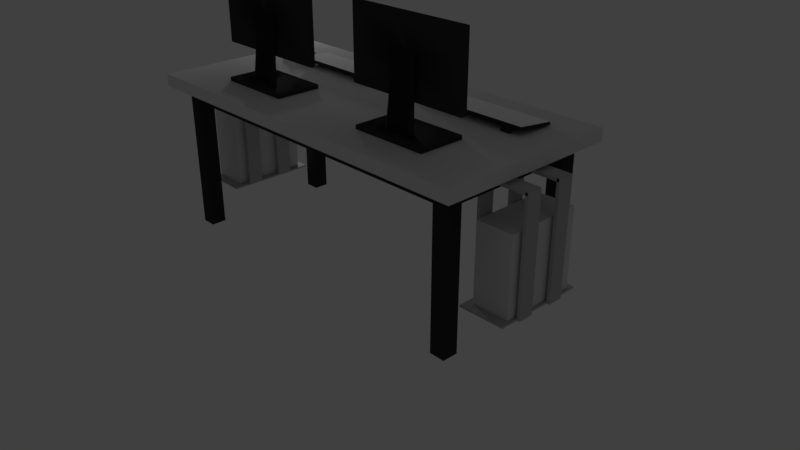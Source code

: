 # Source: tavolocompleto.blend  (saved by Blender 2.78.0; exported with 4.5.12 LTS)
import bpy
from mathutils import Matrix  # noqa: F401  (used for matrix-valued properties, if any)

bpy.ops.wm.read_factory_settings(use_empty=True)
scene = bpy.context.scene
scene.name = 'Scene'

# ---- collections
col_collection_1 = bpy.data.collections.new('Collection 1'); scene.collection.children.link(col_collection_1)

# ---- materials (node trees are filled in below, after node groups)
mat_material_001 = bpy.data.materials.new('Material.001')
mat_material_001.alpha_threshold = 0.0
mat_material_001.use_transparent_shadow = False
mat_material_001.diffuse_color = (0.04203, 0.04203, 0.04203, 1.0)
mat_material_001.roughness = 0.5
mat_material_001.specular_intensity = 0.0
mat_material_004 = bpy.data.materials.new('Material.004')
mat_material_004.alpha_threshold = 0.0
mat_material_004.use_transparent_shadow = False
mat_material_004.diffuse_color = (0.1376, 0.0, 0.001164, 1.0)
mat_material_004.roughness = 0.5
mat_material_004.specular_intensity = 0.0
mat_material_010 = bpy.data.materials.new('Material.010')
mat_material_010.alpha_threshold = 0.0
mat_material_010.use_transparent_shadow = False
mat_material_010.diffuse_color = (0.5173, 0.5173, 0.5173, 1.0)
mat_material_010.roughness = 0.5
mat_material_010.specular_intensity = 0.0
mat_material_008 = bpy.data.materials.new('Material.008')
mat_material_008.alpha_threshold = 0.0
mat_material_008.use_transparent_shadow = False
mat_material_008.diffuse_color = (0.03522, 0.03522, 0.03522, 1.0)
mat_material_008.roughness = 0.5
mat_material_009 = bpy.data.materials.new('Material.009')
mat_material_009.alpha_threshold = 0.0
mat_material_009.use_transparent_shadow = False
mat_material_009.roughness = 0.5
mat_material_009.specular_intensity = 0.0
mat_material = bpy.data.materials.new('Material')
mat_material.alpha_threshold = 0.0
mat_material.use_transparent_shadow = False
mat_material.roughness = 0.5
mat_material.specular_intensity = 0.0
mat_material_000 = bpy.data.materials.new('Material.000')
mat_material_000.alpha_threshold = 0.0
mat_material_000.use_transparent_shadow = False
mat_material_000.diffuse_color = (0.04203, 0.04203, 0.04203, 1.0)
mat_material_000.roughness = 0.5
mat_material_000.specular_intensity = 0.0
mat_material_003 = bpy.data.materials.new('Material.003')
mat_material_003.alpha_threshold = 0.0
mat_material_003.use_transparent_shadow = False
mat_material_003.diffuse_color = (1.0, 1.0, 1.0, 1.0)
mat_material_003.roughness = 0.5
mat_material_003.specular_intensity = 0.0
mat_material_005 = bpy.data.materials.new('Material.005')
mat_material_005.alpha_threshold = 0.0
mat_material_005.use_transparent_shadow = False
mat_material_005.diffuse_color = (0.04203, 0.04203, 0.04203, 1.0)
mat_material_005.roughness = 0.5
mat_material_005.specular_intensity = 0.0
mat_material_011 = bpy.data.materials.new('Material.011')
mat_material_011.alpha_threshold = 0.0
mat_material_011.use_transparent_shadow = False
mat_material_011.diffuse_color = (0.1376, 0.0, 0.001164, 1.0)
mat_material_011.roughness = 0.5
mat_material_011.specular_intensity = 0.0
mat_material_006 = bpy.data.materials.new('Material.006')
mat_material_006.alpha_threshold = 0.0
mat_material_006.use_transparent_shadow = False
mat_material_006.diffuse_color = (0.04203, 0.04203, 0.04203, 1.0)
mat_material_006.roughness = 0.5
mat_material_006.specular_intensity = 0.0
mat_material_007 = bpy.data.materials.new('Material.007')
mat_material_007.alpha_threshold = 0.0
mat_material_007.use_transparent_shadow = False
mat_material_007.diffuse_color = (1.0, 1.0, 1.0, 1.0)
mat_material_007.roughness = 0.5
mat_material_007.specular_intensity = 0.0
mat_material_012 = bpy.data.materials.new('Material.012')
mat_material_012.alpha_threshold = 0.0
mat_material_012.use_transparent_shadow = False
mat_material_012.roughness = 0.5
mat_material_012.specular_intensity = 0.0
mat_material_013 = bpy.data.materials.new('Material.013')
mat_material_013.alpha_threshold = 0.0
mat_material_013.use_transparent_shadow = False
mat_material_013.diffuse_color = (0.04203, 0.04203, 0.04203, 1.0)
mat_material_013.roughness = 0.5
mat_material_013.specular_intensity = 0.0
mat_material_014 = bpy.data.materials.new('Material.014')
mat_material_014.alpha_threshold = 0.0
mat_material_014.use_transparent_shadow = False
mat_material_014.diffuse_color = (1.0, 1.0, 1.0, 1.0)
mat_material_014.roughness = 0.5
mat_material_014.specular_intensity = 0.0

# ---- material node trees

# ---- world
world_world = bpy.data.worlds.new('World'); scene.world = world_world
world_world.color = (0.05088, 0.05088, 0.05088)
world_world.use_sun_shadow = False
world_world.sun_shadow_jitter_overblur = 0.0
world_world.cycles.sampling_method = 'MANUAL'

# ---- cameras
cam_camera = bpy.data.cameras.new('Camera')
cam_camera.clip_end = 100.0
cam_camera.lens = 35.0
cam_camera.sensor_width = 32.0
cam_camera.sensor_height = 18.0
cam_camera.ortho_scale = 7.314
cam_camera.dof.focus_distance = 0.0
cam_camera.dof.aperture_fstop = 128.0

# ---- lights
light_lamp = bpy.data.lights.new('Lamp', 'POINT')
light_lamp.transmission_factor = 0.0
light_lamp.cutoff_distance = 30.0
light_lamp.energy = 100.0
light_lamp.shadow_buffer_clip_start = 1.001
light_lamp.shadow_soft_size = 0.1
light_lamp.shadow_maximum_resolution = 0.006
light_lamp.use_absolute_resolution = True

# ---- meshes
me_cylinder = bpy.data.meshes.new('Cylinder')
me_cylinder.from_pydata([(0.0, 0.7676, -0.6), (0.0, 0.7682, 0.6), (0.1951, 0.7546, -0.6), (0.1951, 0.7552, 0.6), (0.3827, 0.7159, -0.6), (0.3827, 0.7165, 0.6), (0.5556, 0.6532, -0.6), (0.5556, 0.6538, 0.6), (0.7071, 0.5687, -0.6), (0.7071, 0.5693, 0.6), (0.8315, 0.4685, -0.6), (0.8315, 0.4664, 0.6), (0.9061, 0.4091, -0.6), (0.8315, 0.4664, 0.6), (0.9622, 0.3497, -0.6), (-0.8696, 0.3497, -0.6), (-0.8696, 0.3497, 0.6), (-0.9239, 0.5375, -0.6), (-0.9239, 0.5381, 0.6), (-0.8315, 0.5906, -0.6), (-0.8315, 0.5912, 0.6), (-0.7071, 0.6342, -0.6), (-0.7071, 0.6348, 0.6), (-0.5556, 0.6769, -0.6), (-0.5556, 0.6775, 0.6), (-0.3827, 0.7159, -0.6), (-0.3827, 0.7165, 0.6), (-0.1951, 0.7546, -0.6), (-0.1951, 0.7552, 0.6), (0.0, 0.8963, 0.04612), (0.1951, 0.8833, 0.04612), (0.3827, 0.8446, 0.04612), (0.5556, 0.7819, 0.04612), (0.7071, 0.6974, 0.04612), (0.8315, 0.5945, 0.04612), (0.9239, 0.4771, 0.04612), (0.9622, 0.3497, 0.04612), (-0.9435, 0.3497, 0.04612), (-0.9978, 0.6663, 0.04612), (-0.8315, 0.7193, 0.04612), (-0.7071, 0.763, 0.04612), (-0.5556, 0.8057, 0.04612), (-0.3827, 0.8446, 0.04612), (-0.1951, 0.8833, 0.04612), (0.1951, 0.8833, -0.0965), (0.3827, 0.8446, -0.0965), (0.5556, 0.7819, -0.0965), (0.7071, 0.6974, -0.0965), (0.8315, 0.5945, -0.0965), (0.9239, 0.4771, -0.0965), (0.9622, 0.3497, -0.0965), (-0.9435, 0.3497, -0.0965), (-0.9978, 0.6663, -0.0965), (-0.8315, 0.7193, -0.0965), (-0.7071, 0.763, -0.0965), (-0.5556, 0.8057, -0.0965), (-0.3827, 0.8446, -0.0965), (-0.1951, 0.8833, -0.0965), (0.0, 0.8963, -0.0965), (0.0, 0.8963, 0.4578), (0.1951, 0.8833, 0.4578), (0.3827, 0.8446, 0.4578), (0.5556, 0.7819, 0.4578), (0.7071, 0.6974, 0.4578), (0.8315, 0.5945, 0.4578), (0.9239, 0.4771, 0.4578), (0.9622, 0.3497, 0.4578), (-0.8996, 0.3497, 0.4578), (-0.9539, 0.6663, 0.4578), (-0.8315, 0.7193, 0.4578), (-0.7071, 0.763, 0.4578), (-0.5556, 0.8057, 0.4578), (-0.3827, 0.8446, 0.4578), (-0.1951, 0.8833, 0.4578), (0.1951, 0.8833, -0.4442), (0.3827, 0.8446, -0.4442), (0.5556, 0.7819, -0.4442), (0.7071, 0.6974, -0.4442), (0.8315, 0.5945, -0.4442), (0.9239, 0.4771, -0.4442), (0.9622, 0.3497, -0.4442), (-0.8996, 0.3497, -0.4442), (-0.9539, 0.6663, -0.4442), (-0.8315, 0.7193, -0.4442), (-0.7071, 0.763, -0.4442), (-0.5556, 0.8057, -0.4442), (-0.3827, 0.8446, -0.4442), (-0.1951, 0.8833, -0.4442), (0.0, 0.8963, -0.4442), (-0.3671, 0.7882, 0.04612), (-0.1795, 0.8268, 0.04612), (-0.54, 0.8971, 0.04612), (-0.6915, 0.8544, 0.04612), (-0.8159, 0.6628, 0.04612), (-0.9822, 0.6098, 0.04612), (-0.9822, 0.6098, -0.0965), (-0.8159, 0.6628, -0.0965), (-0.6915, 0.8544, -0.0965), (-0.54, 0.8971, -0.0965), (-0.3671, 0.7882, -0.0965), (-0.1795, 0.8268, -0.0965), (-0.4879, 0.6922, -0.6), (-0.4879, 0.6928, 0.6), (-0.4879, 0.8209, 0.04612), (-0.4879, 0.8209, -0.0965), (-0.4879, 0.8209, 0.4578), (-0.4879, 0.8209, -0.4442), (-0.4723, 0.8532, 0.04612), (-0.4723, 0.8532, -0.0965), (-0.7677, 0.613, -0.6), (-0.7677, 0.6136, 0.6), (-0.7677, 0.7417, 0.04612), (-0.7677, 0.7417, -0.0965), (-0.7677, 0.7417, 0.4578), (-0.7677, 0.7417, -0.4442), (-0.7521, 0.7739, 0.04612), (-0.7521, 0.7739, -0.0965), (0.9604, 0.3497, 0.6), (0.9061, 0.408, 0.6)], [], [(59, 1, 3, 60), (60, 3, 5, 61), (61, 5, 7, 62), (62, 7, 9, 63), (63, 9, 11, 64), (0, 2, 4, 6, 8, 10, 12, 14, 15, 17, 19, 109, 21, 23, 101, 25, 27), (67, 16, 18, 68), (68, 18, 20, 69), (113, 110, 22, 70), (70, 22, 24, 71), (105, 102, 26, 72), (72, 26, 28, 73), (73, 28, 1, 59), (57, 43, 29, 58), (57, 56, 99, 100), (43, 57, 100, 90), (40, 41, 91, 92), (53, 52, 95, 96), (104, 55, 98, 108), (51, 37, 38, 52), (65, 66, 36, 35), (48, 34, 35, 49), (47, 33, 34, 48), (46, 32, 33, 47), (45, 31, 32, 46), (44, 30, 31, 45), (58, 29, 30, 44), (88, 58, 44, 74), (74, 44, 45, 75), (75, 45, 46, 76), (76, 46, 47, 77), (77, 47, 48, 78), (78, 48, 49, 79), (3, 1, 28, 26, 102, 24, 22, 110, 20, 18, 16, 117, 118, 13, 11, 9, 7, 5), (81, 51, 52, 82), (82, 52, 53, 83), (114, 112, 54, 84), (84, 54, 55, 85), (106, 104, 56, 86), (86, 56, 57, 87), (87, 57, 58, 88), (43, 73, 59, 29), (42, 72, 73, 43), (103, 105, 72, 42), (40, 70, 71, 41), (111, 113, 70, 40), (38, 68, 69, 39), (37, 67, 68, 38), (36, 50, 49, 35), (34, 64, 65, 35), (33, 63, 64, 34), (32, 62, 63, 33), (31, 61, 62, 32), (30, 60, 61, 31), (29, 59, 60, 30), (27, 87, 88, 0), (25, 86, 87, 27), (101, 106, 86, 25), (21, 84, 85, 23), (109, 114, 84, 21), (17, 82, 83, 19), (15, 81, 82, 17), (80, 79, 49, 50), (78, 79, 12, 10), (8, 77, 78, 10), (6, 76, 77, 8), (4, 75, 76, 6), (2, 74, 75, 4), (0, 88, 74, 2), (79, 80, 14, 12), (99, 89, 90, 100), (108, 107, 89, 99), (97, 92, 91, 98), (116, 115, 92, 97), (95, 94, 93, 96), (111, 40, 92, 115), (39, 111, 93), (42, 43, 90, 89), (55, 54, 97, 98), (52, 38, 94, 95), (38, 39, 93, 94), (107, 103, 89), (41, 103, 107, 91), (98, 91, 107, 108), (23, 85, 106, 101), (41, 71, 105, 103), (85, 55, 104, 106), (56, 104, 99), (71, 24, 102, 105), (54, 112, 116, 97), (53, 96, 112), (96, 93, 115, 116), (19, 83, 114, 109), (39, 69, 113, 111), (83, 53, 112, 114), (69, 20, 110, 113), (103, 42, 89), (108, 99, 104), (116, 112, 96), (115, 93, 111), (117, 66, 65, 118), (65, 64, 13, 118)])
me_cylinder.polygons.foreach_set('material_index', [0, 0, 0, 0, 0, 0, 0, 0, 0, 0, 0, 0, 0, 0, 0, 0, 1, 0, 1, 0, 0, 0, 0, 0, 0, 0, 0, 0, 0, 0, 0, 0, 0, 0, 0, 0, 0, 0, 0, 0, 0, 0, 0, 0, 0, 0, 0, 0, 0, 0, 0, 0, 0, 0, 0, 0, 0, 0, 0, 0, 0, 0, 0, 0, 0, 0, 0, 0, 0, 0, 0, 1, 1, 1, 0, 1, 0, 0, 1, 0, 0, 1, 1, 1, 0, 0, 0, 0, 0, 1, 0, 1, 0, 0, 0, 0, 0, 1, 1, 1, 0, 0])
_uv = me_cylinder.uv_layers.new(name='UVMap')
_uv.uv.foreach_set('vector', [0.0, 0.0, 1.0, 0.0, 1.0, 1.0, 0.0, 1.0, 0.0, 0.0, 1.0, 0.0, 1.0, 1.0, 0.0, 1.0, 0.0, 0.0, 1.0, 0.0, 1.0, 1.0, 0.0, 1.0, 0.0, 0.0, 1.0, 0.0, 1.0, 1.0, 0.0, 1.0, 0.0, 0.0, 1.0, 0.0, 1.0, 1.0, 0.0, 1.0, 0.5, 1.0, 0.6806, 0.9662, 0.8368, 0.8695, 0.9476, 0.7229, 0.9979, 0.5461, 0.9809, 0.3632, 0.899, 0.1987, 0.7632, 0.07489, 0.5919, 0.008513, 0.4081, 0.008513, 0.2368, 0.07489, 0.101, 0.1987, 0.01909, 0.3632, 0.002133, 0.5461, 0.05242, 0.7229, 0.1632, 0.8695, 0.3194, 0.9662, 0.0, 0.0, 1.0, 0.0, 1.0, 1.0, 0.0, 1.0, 0.0, 0.0, 1.0, 0.0, 1.0, 1.0, 0.0, 1.0, 0.0, 0.0, 1.0, 0.0, 1.0, 1.0, 0.0, 1.0, 0.0, 0.0, 1.0, 0.0, 1.0, 1.0, 0.0, 1.0, 0.0, 0.0, 1.0, 0.0, 1.0, 1.0, 0.0, 1.0, 0.0, 0.0, 1.0, 0.0, 1.0, 1.0, 0.0, 1.0, 0.0, 0.0, 1.0, 0.0, 1.0, 1.0, 0.0, 1.0, 0.0, 0.0, 1.0, 0.0, 1.0, 1.0, 0.0, 1.0, 0.0, 0.0, 1.0, 0.0, 1.0, 1.0, 0.0, 1.0, 0.0, 0.0, 1.0, 0.0, 1.0, 1.0, 0.0, 1.0, 0.0, 0.0, 1.0, 0.0, 1.0, 1.0, 0.0, 1.0, 0.0, 0.0, 1.0, 0.0, 1.0, 1.0, 0.0, 1.0, 0.0, 0.0, 1.0, 0.0, 1.0, 1.0, 0.0, 1.0, 0.0, 0.0, 1.0, 0.0, 1.0, 1.0, 0.0, 1.0, 0.0, 0.0, 1.0, 0.0, 1.0, 1.0, 0.0, 1.0, 0.0, 0.0, 1.0, 0.0, 1.0, 1.0, 0.0, 1.0, 0.0, 0.0, 1.0, 0.0, 1.0, 1.0, 0.0, 1.0, 0.0, 0.0, 1.0, 0.0, 1.0, 1.0, 0.0, 1.0, 0.0, 0.0, 1.0, 0.0, 1.0, 1.0, 0.0, 1.0, 0.0, 0.0, 1.0, 0.0, 1.0, 1.0, 0.0, 1.0, 0.0, 0.0, 1.0, 0.0, 1.0, 1.0, 0.0, 1.0, 0.0, 0.0, 1.0, 0.0, 1.0, 1.0, 0.0, 1.0, 0.0, 0.0, 1.0, 0.0, 1.0, 1.0, 0.0, 1.0, 0.0, 0.0, 1.0, 0.0, 1.0, 1.0, 0.0, 1.0, 0.0, 0.0, 1.0, 0.0, 1.0, 1.0, 0.0, 1.0, 0.0, 0.0, 1.0, 0.0, 1.0, 1.0, 0.0, 1.0, 0.0, 0.0, 1.0, 0.0, 1.0, 1.0, 0.0, 1.0, 0.5, 1.0, 0.671, 0.9698, 0.8214, 0.883, 0.933, 0.75, 0.9924, 0.5868, 0.9924, 0.4132, 0.933, 0.25, 0.8214, 0.117, 0.671, 0.03015, 0.5, 0.0, 0.329, 0.03015, 0.1786, 0.117, 0.06699, 0.25, 0.007596, 0.4132, 0.007596, 0.5868, 0.06699, 0.75, 0.1786, 0.883, 0.329, 0.9698, 0.0, 0.0, 1.0, 0.0, 1.0, 1.0, 0.0, 1.0, 0.0, 0.0, 1.0, 0.0, 1.0, 1.0, 0.0, 1.0, 0.0, 0.0, 1.0, 0.0, 1.0, 1.0, 0.0, 1.0, 0.0, 0.0, 1.0, 0.0, 1.0, 1.0, 0.0, 1.0, 0.0, 0.0, 1.0, 0.0, 1.0, 1.0, 0.0, 1.0, 0.0, 0.0, 1.0, 0.0, 1.0, 1.0, 0.0, 1.0, 0.0, 0.0, 1.0, 0.0, 1.0, 1.0, 0.0, 1.0, 0.0, 0.0, 1.0, 0.0, 1.0, 1.0, 0.0, 1.0, 0.0, 0.0, 1.0, 0.0, 1.0, 1.0, 0.0, 1.0, 0.0, 0.0, 1.0, 0.0, 1.0, 1.0, 0.0, 1.0, 0.0, 0.0, 1.0, 0.0, 1.0, 1.0, 0.0, 1.0, 0.0, 0.0, 1.0, 0.0, 1.0, 1.0, 0.0, 1.0, 0.0, 0.0, 1.0, 0.0, 1.0, 1.0, 0.0, 1.0, 0.0, 0.0, 1.0, 0.0, 1.0, 1.0, 0.0, 1.0, 0.0, 0.0, 1.0, 0.0, 1.0, 1.0, 0.0, 1.0, 0.0, 0.0, 1.0, 0.0, 1.0, 1.0, 0.0, 1.0, 0.0, 0.0, 1.0, 0.0, 1.0, 1.0, 0.0, 1.0, 0.0, 0.0, 1.0, 0.0, 1.0, 1.0, 0.0, 1.0, 0.0, 0.0, 1.0, 0.0, 1.0, 1.0, 0.0, 1.0, 0.0, 0.0, 1.0, 0.0, 1.0, 1.0, 0.0, 1.0, 0.0, 0.0, 1.0, 0.0, 1.0, 1.0, 0.0, 1.0, 0.0, 0.0, 1.0, 0.0, 1.0, 1.0, 0.0, 1.0, 0.0, 0.0, 1.0, 0.0, 1.0, 1.0, 0.0, 1.0, 0.0, 0.0, 1.0, 0.0, 1.0, 1.0, 0.0, 1.0, 0.0, 0.0, 1.0, 0.0, 1.0, 1.0, 0.0, 1.0, 0.0, 0.0, 1.0, 0.0, 1.0, 1.0, 0.0, 1.0, 0.0, 0.0, 1.0, 0.0, 1.0, 1.0, 0.0, 1.0, 0.0, 0.0, 1.0, 0.0, 1.0, 1.0, 0.0, 1.0, 0.0, 0.0, 1.0, 0.0, 1.0, 1.0, 0.0, 1.0, 0.0, 0.0, 1.0, 0.0, 1.0, 1.0, 0.0, 1.0, 0.0, 0.0, 1.0, 0.0, 1.0, 1.0, 0.0, 1.0, 0.0, 0.0, 1.0, 0.0, 1.0, 1.0, 0.0, 1.0, 0.0, 0.0, 1.0, 0.0, 1.0, 1.0, 0.0, 1.0, 0.0, 0.0, 1.0, 0.0, 1.0, 1.0, 0.0, 1.0, 0.0, 0.0, 1.0, 0.0, 1.0, 1.0, 0.0, 1.0, 0.0, 0.0, 1.0, 0.0, 1.0, 1.0, 0.0, 1.0, 0.0, 0.0, 1.0, 0.0, 1.0, 1.0, 0.0, 1.0, 0.0, 0.0, 1.0, 0.0, 1.0, 1.0, 0.0, 1.0, 0.0, 0.0, 1.0, 0.0, 1.0, 1.0, 0.0, 1.0, 0.0, 0.0, 1.0, 0.0, 1.0, 1.0, 0.0, 1.0, 0.0, 0.0, 1.0, 0.0, 1.0, 1.0, 0.0, 1.0, 0.0, 0.0, 1.0, 0.0, 1.0, 1.0, 0.0, 1.0, 0.0, 0.0, 1.0, 0.0, 1.0, 1.0, 0.0, 0.0, 1.0, 0.0, 1.0, 1.0, 0.0, 1.0, 0.0, 0.0, 1.0, 0.0, 1.0, 1.0, 0.0, 1.0, 0.0, 0.0, 1.0, 0.0, 1.0, 1.0, 0.0, 1.0, 0.0, 0.0, 1.0, 0.0, 1.0, 1.0, 0.0, 1.0, 0.0, 0.0, 1.0, 0.0, 1.0, 1.0, 0.0, 0.0, 1.0, 0.0, 1.0, 1.0, 0.0, 1.0, 0.0, 0.0, 1.0, 0.0, 1.0, 1.0, 0.0, 1.0, 0.0, 0.0, 1.0, 0.0, 1.0, 1.0, 0.0, 1.0, 0.0, 0.0, 1.0, 0.0, 1.0, 1.0, 0.0, 1.0, 0.0, 0.0, 1.0, 0.0, 1.0, 1.0, 0.0, 1.0, 0.0, 0.0, 1.0, 0.0, 1.0, 1.0, 0.0, 0.0, 1.0, 0.0, 1.0, 1.0, 0.0, 1.0, 0.0, 0.0, 1.0, 0.0, 1.0, 1.0, 0.0, 1.0, 0.0, 0.0, 1.0, 0.0, 1.0, 1.0, 0.0, 0.0, 1.0, 0.0, 1.0, 1.0, 0.0, 1.0, 0.0, 0.0, 1.0, 0.0, 1.0, 1.0, 0.0, 1.0, 0.0, 0.0, 1.0, 0.0, 1.0, 1.0, 0.0, 1.0, 0.0, 0.0, 1.0, 0.0, 1.0, 1.0, 0.0, 1.0, 0.0, 0.0, 1.0, 0.0, 1.0, 1.0, 0.0, 1.0, 0.0, 0.0, 1.0, 0.0, 1.0, 1.0, 0.0, 0.0, 1.0, 0.0, 1.0, 1.0, 0.0, 0.0, 1.0, 0.0, 1.0, 1.0, 0.0, 0.0, 1.0, 0.0, 1.0, 1.0, 0.0, 0.0, 1.0, 0.0, 1.0, 1.0, 0.0, 1.0, 0.0, 0.0, 1.0, 0.0, 1.0, 1.0, 0.0, 1.0])
me_cylinder.materials.append(mat_material_001)
me_cylinder.materials.append(mat_material_004)
me_cylinder.use_remesh_preserve_volume = False
me_cylinder.use_remesh_preserve_attributes = False
me_cylinder.use_mirror_vertex_groups = False
me_cylinder.update()
me_cube_018 = bpy.data.meshes.new('Cube.018')
me_cube_018.from_pydata([(-6.0, -0.625, -0.05556), (-6.0, -0.625, 0.05556), (-6.0, 0.625, -0.05556), (-6.0, 0.625, 0.05556), (6.0, -0.625, -0.05556), (6.0, -0.625, 0.05556), (6.0, 0.625, -0.05556), (6.0, 0.625, 0.05556), (-6.0, 0.2102, -0.05556), (-6.0, 0.2102, 0.05556), (6.0, 0.2102, -0.05556), (6.0, 0.2102, 0.05556), (-6.0, -0.2038, -0.05556), (6.0, -0.2038, 0.05556), (-6.0, -0.2038, 0.05556), (6.0, -0.2038, -0.05556), (-1.481, 0.625, -0.05556), (-1.481, 0.625, 0.05556), (-1.481, -0.625, -0.05556), (-1.481, -0.625, 0.05556), (-1.481, 0.2102, 0.05556), (-1.481, 0.2102, -0.05556), (-1.481, -0.2038, 0.05556), (-1.481, -0.2038, -0.05556), (-3.431, 0.625, -0.05556), (-3.431, -0.625, 0.05556), (-3.431, 0.2102, -0.05556), (-3.431, -0.2038, -0.05556), (-3.431, 0.625, 0.05556), (-3.431, -0.625, -0.05556), (-3.431, 0.2102, 0.05556), (-3.431, -0.2038, 0.05556), (-0.7259, -0.9804, 0.8098), (-0.7259, -0.9804, 2.81), (-0.7259, 1.02, 0.8098), (-0.7259, 1.02, 2.81), (0.8741, -0.9804, 0.8098), (0.8741, -0.9804, 2.81), (0.8741, 1.02, 0.8098), (0.8741, 1.02, 2.81), (0.8741, 0.9596, 2.71), (0.8741, 0.9596, 0.9098), (0.8741, -0.9204, 0.9098), (0.8741, -0.9204, 2.71), (0.4039, 0.9596, 2.71), (0.4039, 0.9596, 0.9098), (0.4039, -0.9204, 0.9098), (0.4039, -0.9204, 2.71), (-0.7259, 0.2327, 0.8098), (-0.7259, 0.2327, 2.81), (0.8741, 0.2327, 0.8098), (0.8741, 0.2327, 2.81), (0.8741, 0.2199, 0.9098), (0.8741, 0.2199, 2.71), (0.4039, 0.2199, 0.9098), (0.4039, 0.2199, 2.71), (-0.7259, -0.1717, 0.8098), (0.8741, -0.1717, 2.81), (0.8741, -0.1602, 2.71), (0.4039, -0.1602, 2.71), (-0.7259, -0.1717, 2.81), (0.8741, -0.1717, 0.8098), (0.8741, -0.1602, 0.9098), (0.4039, -0.1602, 0.9098), (-0.7259, -0.9804, 2.01), (-0.7259, 1.02, 2.01), (0.8741, 1.02, 2.01), (0.8741, -0.9804, 2.01), (0.8741, 0.9596, 1.99), (0.8741, -0.9204, 1.99), (0.4039, 0.9596, 1.99), (0.4039, -0.9204, 1.99), (0.4039, 0.2199, 1.99), (-0.7259, 0.2327, 2.01), (-0.7259, -0.1717, 2.01), (0.4039, -0.1602, 1.99), (-0.7259, 1.02, 1.708), (0.8741, 1.02, 1.708), (0.8741, -0.9804, 1.708), (0.8741, 0.9596, 1.718), (0.8741, -0.9204, 1.718), (0.4039, 0.9596, 1.718), (0.4039, -0.9204, 1.718), (0.4039, 0.2199, 1.718), (-0.7259, 0.2327, 1.708), (-0.7259, -0.1717, 1.708), (0.4039, -0.1602, 1.718), (-0.7259, -0.9804, 1.708)], [], [(8, 9, 3, 2), (16, 17, 7, 6), (15, 13, 5, 4), (29, 25, 1, 0), (23, 15, 4, 18), (31, 14, 1, 25), (28, 3, 9, 30), (16, 6, 10, 21), (6, 7, 11, 10), (12, 14, 9, 8), (0, 1, 14, 12), (30, 9, 14, 31), (21, 10, 15, 23), (10, 11, 13, 15), (26, 21, 23, 27), (11, 20, 22, 13), (24, 16, 21, 26), (7, 17, 20, 11), (13, 22, 19, 5), (27, 23, 18, 29), (4, 5, 19, 18), (24, 28, 17, 16), (2, 3, 28, 24), (12, 27, 29, 0), (2, 24, 26, 8), (8, 26, 27, 12), (20, 30, 31, 22), (17, 28, 30, 20), (22, 31, 25, 19), (18, 19, 25, 29), (73, 49, 35, 65), (65, 35, 39, 66), (57, 37, 43, 58), (67, 37, 33, 64), (56, 61, 36, 32), (57, 60, 33, 37), (58, 43, 47, 59), (66, 39, 40, 68), (78, 36, 42, 80), (50, 38, 41, 52), (75, 59, 47, 71), (68, 40, 44, 70), (80, 42, 46, 82), (52, 41, 45, 54), (62, 52, 54, 63), (70, 44, 55, 72), (61, 50, 52, 62), (40, 53, 55, 44), (39, 35, 49, 51), (34, 38, 50, 48), (39, 51, 53, 40), (74, 60, 49, 73), (64, 33, 60, 74), (36, 61, 62, 42), (42, 62, 63, 46), (72, 55, 59, 75), (53, 58, 59, 55), (51, 49, 60, 57), (48, 50, 61, 56), (51, 57, 58, 53), (83, 72, 75, 86), (87, 64, 74, 85), (85, 74, 73, 84), (81, 70, 72, 83), (43, 69, 71, 47), (79, 68, 70, 81), (86, 75, 71, 82), (37, 67, 69, 43), (77, 66, 68, 79), (78, 67, 64, 87), (76, 65, 66, 77), (84, 73, 65, 76), (48, 84, 76, 34), (34, 76, 77, 38), (36, 78, 87, 32), (38, 77, 79, 41), (63, 86, 82, 46), (41, 79, 81, 45), (45, 81, 83, 54), (56, 85, 84, 48), (32, 87, 85, 56), (54, 83, 86, 63), (69, 80, 82, 71), (67, 78, 80, 69), (84, 20, 22, 85), (30, 73, 74, 31), (73, 30, 20, 84), (31, 74, 85, 22)])
me_cube_018.polygons.foreach_set('use_smooth', [True] * 88)
me_cube_018.polygons.foreach_set('material_index', [0, 0, 0, 0, 0, 0, 0, 0, 0, 0, 0, 0, 0, 0, 0, 0, 0, 0, 0, 0, 0, 0, 0, 0, 0, 0, 0, 0, 0, 0, 0, 0, 0, 0, 0, 0, 0, 0, 0, 0, 1, 0, 0, 0, 0, 1, 0, 0, 0, 0, 0, 0, 0, 0, 0, 1, 0, 0, 0, 0, 1, 0, 0, 1, 0, 0, 1, 0, 0, 0, 0, 0, 0, 0, 0, 0, 1, 0, 1, 0, 0, 1, 0, 0, 0, 0, 0, 0])
_k = set([(0, 1), (0, 12), (0, 29), (1, 14), (1, 25), (2, 3), (2, 8), (2, 24), (3, 9), (3, 28), (4, 5), (4, 15), (4, 18), (5, 13), (5, 19), (6, 7), (6, 10), (6, 16), (7, 11), (7, 17), (8, 12), (9, 14), (10, 15), (11, 13), (16, 24), (17, 28), (18, 29), (19, 25), (20, 84), (22, 85), (30, 73), (31, 74), (32, 36), (32, 56), (32, 87), (33, 37), (33, 60), (33, 64), (34, 38), (34, 48), (34, 76), (35, 39), (35, 49), (35, 65), (36, 61), (36, 78), (37, 57), (37, 67), (38, 50), (38, 77), (39, 51), (39, 66), (40, 44), (40, 53), (40, 68), (41, 45), (41, 52), (41, 79), (42, 46), (42, 62), (42, 80), (43, 47), (43, 58), (43, 69), (44, 55), (44, 70), (45, 54), (45, 81), (46, 63), (46, 82), (47, 59), (47, 71), (48, 56), (49, 60), (50, 61), (51, 57), (52, 62), (53, 58), (54, 63), (55, 59), (64, 87), (65, 76), (66, 77), (67, 78), (68, 79), (69, 80), (70, 81), (71, 82)])
me_cube_018.attributes.new('sharp_edge', 'BOOLEAN', 'EDGE').data.foreach_set('value', [ (min(e.vertices), max(e.vertices)) in _k for e in me_cube_018.edges])
_uv = me_cube_018.uv_layers.new(name='UVMap')
_uv.uv.foreach_set('vector', [0.0, 0.0, 1.0, 0.0, 1.0, 1.0, 0.0, 1.0, 0.0, 0.0, 1.0, 0.0, 1.0, 1.0, 0.0, 1.0, 0.0, 0.0, 1.0, 0.0, 1.0, 1.0, 0.0, 1.0, 0.0, 0.0, 1.0, 0.0, 1.0, 1.0, 0.0, 1.0, 0.0, 0.0, 1.0, 0.0, 1.0, 1.0, 0.0, 1.0, 0.0, 0.0, 1.0, 0.0, 1.0, 1.0, 0.0, 1.0, 0.0, 0.0, 1.0, 0.0, 1.0, 1.0, 0.0, 1.0, 0.0, 0.0, 1.0, 0.0, 1.0, 1.0, 0.0, 1.0, 0.0, 0.0, 1.0, 0.0, 1.0, 1.0, 0.0, 1.0, 0.0, 0.0, 1.0, 0.0, 1.0, 1.0, 0.0, 1.0, 0.0, 0.0, 1.0, 0.0, 1.0, 1.0, 0.0, 1.0, 0.0, 0.0, 1.0, 0.0, 1.0, 1.0, 0.0, 1.0, 0.0, 0.0, 1.0, 0.0, 1.0, 1.0, 0.0, 1.0, 0.0, 0.0, 1.0, 0.0, 1.0, 1.0, 0.0, 1.0, 0.0, 0.0, 1.0, 0.0, 1.0, 1.0, 0.0, 1.0, 0.0, 0.0, 1.0, 0.0, 1.0, 1.0, 0.0, 1.0, 0.0, 0.0, 1.0, 0.0, 1.0, 1.0, 0.0, 1.0, 0.0, 0.0, 1.0, 0.0, 1.0, 1.0, 0.0, 1.0, 0.0, 0.0, 1.0, 0.0, 1.0, 1.0, 0.0, 1.0, 0.0, 0.0, 1.0, 0.0, 1.0, 1.0, 0.0, 1.0, 0.0, 0.0, 1.0, 0.0, 1.0, 1.0, 0.0, 1.0, 0.0, 0.0, 1.0, 0.0, 1.0, 1.0, 0.0, 1.0, 0.0, 0.0, 1.0, 0.0, 1.0, 1.0, 0.0, 1.0, 0.0, 0.0, 1.0, 0.0, 1.0, 1.0, 0.0, 1.0, 0.0, 0.0, 1.0, 0.0, 1.0, 1.0, 0.0, 1.0, 0.0, 0.0, 1.0, 0.0, 1.0, 1.0, 0.0, 1.0, 0.0, 0.0, 1.0, 0.0, 1.0, 1.0, 0.0, 1.0, 0.0, 0.0, 1.0, 0.0, 1.0, 1.0, 0.0, 1.0, 0.0, 0.0, 1.0, 0.0, 1.0, 1.0, 0.0, 1.0, 0.0, 0.0, 1.0, 0.0, 1.0, 1.0, 0.0, 1.0, 0.0, 0.0, 1.0, 0.0, 1.0, 1.0, 0.0, 1.0, 0.0, 0.0, 1.0, 0.0, 1.0, 1.0, 0.0, 1.0, 0.0, 0.0, 1.0, 0.0, 1.0, 1.0, 0.0, 1.0, 0.0, 0.0, 1.0, 0.0, 1.0, 1.0, 0.0, 1.0, 0.0, 0.0, 1.0, 0.0, 1.0, 1.0, 0.0, 1.0, 0.0, 0.0, 1.0, 0.0, 1.0, 1.0, 0.0, 1.0, 0.0, 0.0, 1.0, 0.0, 1.0, 1.0, 0.0, 1.0, 0.0, 0.0, 1.0, 0.0, 1.0, 1.0, 0.0, 1.0, 0.0, 0.0, 1.0, 0.0, 1.0, 1.0, 0.0, 1.0, 0.0, 0.0, 1.0, 0.0, 1.0, 1.0, 0.0, 1.0, 0.0, 0.0, 1.0, 0.0, 1.0, 1.0, 0.0, 1.0, 0.0, 0.0, 1.0, 0.0, 1.0, 1.0, 0.0, 1.0, 0.0, 0.0, 1.0, 0.0, 1.0, 1.0, 0.0, 1.0, 0.0, 0.0, 1.0, 0.0, 1.0, 1.0, 0.0, 1.0, 0.0, 0.0, 1.0, 0.0, 1.0, 1.0, 0.0, 1.0, 0.0, 0.0, 1.0, 0.0, 1.0, 1.0, 0.0, 1.0, 0.0, 0.0, 1.0, 0.0, 1.0, 1.0, 0.0, 1.0, 0.0, 0.0, 1.0, 0.0, 1.0, 1.0, 0.0, 1.0, 0.0, 0.0, 1.0, 0.0, 1.0, 1.0, 0.0, 1.0, 0.0, 0.0, 1.0, 0.0, 1.0, 1.0, 0.0, 1.0, 0.0, 0.0, 1.0, 0.0, 1.0, 1.0, 0.0, 1.0, 0.0, 0.0, 1.0, 0.0, 1.0, 1.0, 0.0, 1.0, 0.0, 0.0, 1.0, 0.0, 1.0, 1.0, 0.0, 1.0, 0.0, 0.0, 1.0, 0.0, 1.0, 1.0, 0.0, 1.0, 0.0, 0.0, 1.0, 0.0, 1.0, 1.0, 0.0, 1.0, 0.0, 0.0, 1.0, 0.0, 1.0, 1.0, 0.0, 1.0, 0.0, 0.0, 1.0, 0.0, 1.0, 1.0, 0.0, 1.0, 0.0, 0.0, 1.0, 0.0, 1.0, 1.0, 0.0, 1.0, 0.0, 0.0, 1.0, 0.0, 1.0, 1.0, 0.0, 1.0, 0.0, 0.0, 1.0, 0.0, 1.0, 1.0, 0.0, 1.0, 0.0, 0.0, 1.0, 0.0, 1.0, 1.0, 0.0, 1.0, 0.0, 0.0, 1.0, 0.0, 1.0, 1.0, 0.0, 1.0, 0.0, 0.0, 1.0, 0.0, 1.0, 1.0, 0.0, 1.0, 0.0, 0.0, 1.0, 0.0, 1.0, 1.0, 0.0, 1.0, 0.0, 0.0, 1.0, 0.0, 1.0, 1.0, 0.0, 1.0, 0.0, 0.0, 1.0, 0.0, 1.0, 1.0, 0.0, 1.0, 0.0, 0.0, 1.0, 0.0, 1.0, 1.0, 0.0, 1.0, 0.0, 0.0, 1.0, 0.0, 1.0, 1.0, 0.0, 1.0, 0.0, 0.0, 1.0, 0.0, 1.0, 1.0, 0.0, 1.0, 0.0, 0.0, 1.0, 0.0, 1.0, 1.0, 0.0, 1.0, 0.0, 0.0, 1.0, 0.0, 1.0, 1.0, 0.0, 1.0, 0.0, 0.0, 1.0, 0.0, 1.0, 1.0, 0.0, 1.0, 0.0, 0.0, 1.0, 0.0, 1.0, 1.0, 0.0, 1.0, 0.0, 0.0, 1.0, 0.0, 1.0, 1.0, 0.0, 1.0, 0.0, 0.0, 1.0, 0.0, 1.0, 1.0, 0.0, 1.0, 0.0, 0.0, 1.0, 0.0, 1.0, 1.0, 0.0, 1.0, 0.0, 0.0, 1.0, 0.0, 1.0, 1.0, 0.0, 1.0, 0.0, 0.0, 1.0, 0.0, 1.0, 1.0, 0.0, 1.0, 0.0, 0.0, 1.0, 0.0, 1.0, 1.0, 0.0, 1.0, 0.0, 0.0, 1.0, 0.0, 1.0, 1.0, 0.0, 1.0, 0.0, 0.0, 1.0, 0.0, 1.0, 1.0, 0.0, 1.0, 0.0, 0.0, 1.0, 0.0, 1.0, 1.0, 0.0, 1.0, 0.0, 0.0, 1.0, 0.0, 1.0, 1.0, 0.0, 1.0, 0.0, 0.0, 1.0, 0.0, 1.0, 1.0, 0.0, 1.0, 0.0, 0.0, 1.0, 0.0, 1.0, 1.0, 0.0, 1.0, 0.0, 0.0, 1.0, 0.0, 1.0, 1.0, 0.0, 1.0, 0.0, 0.0, 1.0, 0.0, 1.0, 1.0, 0.0, 1.0, 0.0, 0.0, 1.0, 0.0, 1.0, 1.0, 0.0, 1.0])
me_cube_018.materials.append(mat_material_001)
me_cube_018.materials.append(mat_material_010)
me_cube_018.use_remesh_preserve_volume = False
me_cube_018.use_remesh_preserve_attributes = False
me_cube_018.use_mirror_vertex_groups = False
me_cube_018.update()
me_cube_018.normals_split_custom_set([tuple(v) for v in zip(*[iter([-1.0, 0.0, 0.0, -1.0, 0.0, 0.0, -1.0, 0.0, 0.0, -1.0, 0.0, 0.0, 0.0, 1.0, 0.0, 0.0, 1.0, 0.0, 0.0, 1.0, 0.0, 0.0, 1.0, 0.0, 1.0, 0.0, 0.0, 1.0, 0.0, 0.0, 1.0, 0.0, 0.0, 1.0, 0.0, 0.0, 0.0, -1.0, 0.0, 0.0, -1.0, 0.0, 0.0, -1.0, 0.0, 0.0, -1.0, 0.0, -8.353e-11, 0.0, -1.0, -1.671e-10, 0.0, -1.0, 0.0, 0.0, -1.0, 0.0, 0.0, -1.0, 3.243e-10, 0.0, 1.0, 4.864e-10, 0.0, 1.0, 0.0, 0.0, 1.0, 0.0, 0.0, 1.0, 0.0, 0.0, 1.0, 0.0, 0.0, 1.0, 4.864e-10, 0.0, 1.0, 3.243e-10, 0.0, 1.0, 0.0, 0.0, -1.0, 0.0, 0.0, -1.0, -1.671e-10, 0.0, -1.0, -8.353e-11, 0.0, -1.0, 1.0, 0.0, 0.0, 1.0, 0.0, 0.0, 1.0, 0.0, 0.0, 1.0, 0.0, 0.0, -1.0, 0.0, 0.0, -1.0, 0.0, 0.0, -1.0, 0.0, 0.0, -1.0, 0.0, 0.0, -1.0, 0.0, 0.0, -1.0, 0.0, 0.0, -1.0, 0.0, 0.0, -1.0, 0.0, 0.0, 3.243e-10, 0.0, 1.0, 4.864e-10, 0.0, 1.0, 4.864e-10, 0.0, 1.0, 3.243e-10, 0.0, 1.0, -8.353e-11, 0.0, -1.0, -1.671e-10, 0.0, -1.0, -1.671e-10, 0.0, -1.0, -8.353e-11, 0.0, -1.0, 1.0, 0.0, 0.0, 1.0, 0.0, 0.0, 1.0, 0.0, 0.0, 1.0, 0.0, 0.0, -2.432e-10, 0.0, -1.0, -8.353e-11, 0.0, -1.0, -8.353e-11, 0.0, -1.0, -2.432e-10, 0.0, -1.0, 1.671e-10, 0.0, 1.0, 1.114e-10, 0.0, 1.0, 1.114e-10, 0.0, 1.0, 1.671e-10, 0.0, 1.0, 0.0, 0.0, -1.0, 0.0, 0.0, -1.0, -8.353e-11, 0.0, -1.0, -2.432e-10, 0.0, -1.0, 0.0, 0.0, 1.0, 0.0, 0.0, 1.0, 1.114e-10, 0.0, 1.0, 1.671e-10, 0.0, 1.0, 1.671e-10, 0.0, 1.0, 1.114e-10, 0.0, 1.0, 0.0, 0.0, 1.0, 0.0, 0.0, 1.0, -2.432e-10, 0.0, -1.0, -8.353e-11, 0.0, -1.0, 0.0, 0.0, -1.0, 0.0, 0.0, -1.0, 0.0, -1.0, 0.0, 0.0, -1.0, 0.0, 0.0, -1.0, 0.0, 0.0, -1.0, 0.0, 0.0, 1.0, 0.0, 0.0, 1.0, 0.0, 0.0, 1.0, 0.0, 0.0, 1.0, 0.0, 0.0, 1.0, 0.0, 0.0, 1.0, 0.0, 0.0, 1.0, 0.0, 0.0, 1.0, 0.0, -4.864e-10, 0.0, -1.0, -2.432e-10, 0.0, -1.0, 0.0, 0.0, -1.0, 0.0, 0.0, -1.0, 0.0, 0.0, -1.0, 0.0, 0.0, -1.0, -2.432e-10, 0.0, -1.0, -4.864e-10, 0.0, -1.0, -4.864e-10, 0.0, -1.0, -2.432e-10, 0.0, -1.0, -2.432e-10, 0.0, -1.0, -4.864e-10, 0.0, -1.0, 0.0, 0.0, 1.0, 0.0, 0.0, 1.0, 0.0, 0.0, 1.0, 0.0, 0.0, 1.0, 0.0, 0.0, 1.0, 0.0, 0.0, 1.0, 3.243e-10, 0.0, 1.0, 1.114e-10, 0.0, 1.0, 1.114e-10, 0.0, 1.0, 3.243e-10, 0.0, 1.0, 0.0, 0.0, 1.0, 0.0, 0.0, 1.0, 0.0, -1.0, 0.0, 0.0, -1.0, 0.0, 0.0, -1.0, 0.0, 0.0, -1.0, 0.0, -1.0, 0.0, 0.0, -1.0, 0.0, 0.0, -1.0, 0.0, 0.0, -1.0, 0.0, 0.0, 0.0, 1.0, 0.0, 0.0, 1.0, 0.0, 0.0, 1.0, 0.0, 0.0, 1.0, 0.0, 1.0, 0.0, 0.0, 1.0, 0.0, 0.0, 1.0, 0.0, 0.0, 1.0, 0.0, 0.0, 0.0, -1.0, 0.0, 0.0, -1.0, 0.0, 0.0, -1.0, 0.0, 0.0, -1.0, 0.0, -4.38e-09, 0.0, -1.0, -4.38e-09, 0.0, -1.0, 0.0, 0.0, -1.0, 0.0, 0.0, -1.0, 6.471e-08, 0.0, 1.0, 6.471e-08, 0.0, 1.0, 0.0, 0.0, 1.0, 0.0, 0.0, 1.0, 0.0, 0.0, -1.0, 0.0, 0.0, -1.0, 0.0, 0.0, -1.0, 0.0, 0.0, -1.0, 1.0, 7.874e-07, 0.0, 1.0, 4.497e-07, 0.0, 1.0, 7.215e-07, 0.0, 1.0, 5.197e-07, 0.0, 1.0, -1.031e-06, 0.0, 1.0, -4.007e-07, 0.0, 1.0, -6.428e-07, 0.0, 1.0, -9.99e-07, 0.0, 1.0, 0.0, 0.0, 1.0, 4.007e-07, 0.0, 1.0, 6.428e-07, 0.0, 1.0, 0.0, 0.0, 1.0, 0.0, 0.0, 1.0, 0.0, 0.0, 1.0, 0.0, 0.0, 1.0, 0.0, 0.0, 0.0, -1.0, 0.0, 0.0, -1.0, 0.0, 0.0, -1.0, 0.0, 0.0, -1.0, 0.0, 0.0, 1.0, 0.0, 0.0, 1.0, 0.0, 0.0, 1.0, 0.0, 0.0, 1.0, 0.0, 0.0, 0.0, 1.0, 0.0, 0.0, 1.0, 0.0, 0.0, 1.0, 0.0, 0.0, 1.0, 0.0, 0.0, 1.0, 0.0, 0.0, 1.0, 0.0, 0.0, 1.0, 0.0, 0.0, 1.0, 1.0, 0.0, 0.0, 1.0, 0.0, 0.0, 1.0, 0.0, 0.0, 1.0, 0.0, 0.0, 1.0, 0.0, 0.0, 1.0, 0.0, 0.0, 1.0, 0.0, 0.0, 1.0, 0.0, 0.0, 0.0, 0.0, -1.0, 0.0, 0.0, -1.0, 0.0, 0.0, -1.0, 0.0, 0.0, -1.0, 0.0, 0.0, 1.0, 0.0, 0.0, 1.0, 6.471e-08, 0.0, 1.0, 6.471e-08, 0.0, 1.0, 0.0, 0.0, -1.0, 0.0, 0.0, -1.0, -4.38e-09, 0.0, -1.0, -4.38e-09, 0.0, -1.0, 1.0, 4.497e-07, 0.0, 1.0, 0.0, 0.0, 1.0, 0.0, 0.0, 1.0, 7.215e-07, 0.0, -1.0, 0.0, 0.0, -1.0, 0.0, 0.0, -1.0, 0.0, 0.0, -1.0, 0.0, 0.0, -1.0, 0.0, 0.0, -1.0, 0.0, 0.0, -1.0, 0.0, 0.0, -1.0, 0.0, 0.0, 1.0, -4.007e-07, 0.0, 1.0, 0.0, 0.0, 1.0, 0.0, 0.0, 1.0, -6.428e-07, 0.0, 0.0, 0.0, 1.0, 0.0, 0.0, 1.0, 0.0, 0.0, 1.0, 0.0, 0.0, 1.0, 1.0, 0.0, 0.0, 1.0, 0.0, 0.0, 1.0, 0.0, 0.0, 1.0, 0.0, 0.0, 0.0, 0.0, -1.0, 0.0, 0.0, -1.0, 0.0, 0.0, -1.0, 0.0, 0.0, -1.0, 6.471e-08, 0.0, 1.0, 6.471e-08, 0.0, 1.0, 6.471e-08, 0.0, 1.0, 6.471e-08, 0.0, 1.0, -4.38e-09, 0.0, -1.0, -4.38e-09, 0.0, -1.0, -4.38e-09, 0.0, -1.0, -4.38e-09, 0.0, -1.0, 1.0, 0.0, 0.0, 1.0, 0.0, 0.0, 1.0, 0.0, 0.0, 1.0, 0.0, 0.0, 1.0, 0.0, 0.0, 1.0, 0.0, 0.0, 1.0, 0.0, 0.0, 1.0, 0.0, 0.0, -1.0, 0.0, 0.0, -1.0, 0.0, 0.0, -1.0, 0.0, 0.0, -1.0, 0.0, 0.0, -1.0, 0.0, 0.0, -1.0, 0.0, 0.0, -1.0, 0.0, 0.0, -1.0, 0.0, 0.0, 1.0, 0.0, 0.0, 1.0, 0.0, 0.0, 1.0, 0.0, 0.0, 1.0, 0.0, 0.0, 0.0, 1.0, 0.0, 0.0, 1.0, 0.0, 0.0, 1.0, 0.0, 0.0, 1.0, 0.0, 0.0, -1.0, 0.0, 0.0, -1.0, 0.0, 0.0, -1.0, 0.0, 0.0, -1.0, 0.0, 1.0, 0.0, 0.0, 1.0, 0.0, 0.0, 1.0, 0.0, 0.0, 1.0, 0.0, 0.0, 1.0, 0.0, 0.0, 1.0, -3.441e-07, 0.0, 1.0, -5.214e-07, 0.0, 1.0, 0.0, 0.0, 1.0, 6.448e-07, 0.0, 1.0, 7.874e-07, 0.0, 1.0, 5.197e-07, 0.0, 1.0, 5.198e-07, 0.0, 0.0, -1.0, 0.0, 0.0, -1.0, 0.0, 0.0, -1.0, 0.0, 0.0, -1.0, 0.0, 0.0, 1.0, 0.0, 0.0, 1.0, 0.0, 0.0, 1.0, 0.0, 0.0, 1.0, 0.0, -1.0, 0.0, 0.0, -1.0, 0.0, 0.0, -1.0, 0.0, 0.0, -1.0, 0.0, 0.0, -1.0, 0.0, 0.0, -1.0, 0.0, 0.0, -1.0, 0.0, 0.0, -1.0, 0.0, 0.0, 0.0, 1.0, 0.0, 0.0, 1.0, 0.0, 0.0, 1.0, 0.0, 0.0, 1.0, 0.0, 0.0, -1.0, 0.0, 0.0, -1.0, 0.0, 0.0, -1.0, 0.0, 0.0, -1.0, 0.0, 1.0, 4.007e-07, 0.0, 1.0, 6.448e-07, 0.0, 1.0, 5.198e-07, 0.0, 1.0, 6.428e-07, 0.0, 1.0, 0.0, 0.0, 1.0, 0.0, 0.0, 1.0, 0.0, 0.0, 1.0, 0.0, 0.0, 0.0, -1.0, 0.0, 0.0, -1.0, 0.0, 0.0, -1.0, 0.0, 0.0, -1.0, 0.0, 1.0, 0.0, 0.0, 1.0, 0.0, 0.0, 1.0, 0.0, 0.0, 1.0, 0.0, 0.0, -1.0, 0.0, 0.0, -1.0, 0.0, 0.0, -1.0, 0.0, 0.0, -1.0, 0.0, 0.0, -1.0, 0.0, 0.0, -1.0, 0.0, 0.0, -1.0, 0.0, 0.0, -1.0, 0.0, 0.0, 1.0, 0.0, 0.0, 1.0, 0.0, 0.0, 1.0, 0.0, 0.0, 1.0, 0.0, 0.0, 0.0, 1.0, 0.0, 0.0, 1.0, 0.0, 0.0, 1.0, 0.0, 0.0, 1.0, 0.0, 1.0, -3.441e-07, 0.0, 1.0, -1.031e-06, 0.0, 1.0, -9.99e-07, 0.0, 1.0, -5.214e-07, 0.0, -0.9094, 0.0, 0.4159, -0.9094, 0.0, 0.4159, -0.9094, 0.0, 0.4159, -0.9094, 0.0, 0.4159, 0.5857, 0.0, -0.8106, 0.5857, 0.0, -0.8106, 0.5857, 0.0, -0.8106, 0.5857, 0.0, -0.8106, 0.001687, -0.9999, 0.01089, 0.001687, -0.9999, 0.01089, 0.001687, -0.9999, 0.01089, 0.001687, -0.9999, 0.01089, -0.002405, 0.9999, -0.01552, -0.002405, 0.9999, -0.01552, -0.002405, 0.9999, -0.01552, -0.002405, 0.9999, -0.01552])] * 3)])
me_cube_004 = bpy.data.meshes.new('Cube.004')
me_cube_004.from_pydata([(-3.0, -21.0, 0.92), (-3.0, -21.0, 1.08), (-3.0, 3.0, 0.92), (-3.0, 3.0, 1.08), (47.0, -21.0, 0.92), (47.0, -21.0, 1.08), (47.0, 3.0, 0.92), (47.0, 3.0, 1.08), (43.0, -19.0, -1.0), (43.0, -19.0, 1.0), (43.0, -17.0, -1.0), (43.0, -17.0, 1.0), (45.0, -19.0, -1.0), (45.0, -19.0, 1.0), (45.0, -17.0, -1.0), (45.0, -17.0, 1.0), (43.0, -1.0, -1.0), (43.0, -1.0, 1.0), (43.0, 1.0, -1.0), (43.0, 1.0, 1.0), (45.0, -1.0, -1.0), (45.0, -1.0, 1.0), (45.0, 1.0, -1.0), (45.0, 1.0, 1.0), (-1.0, -19.0, -1.0), (-1.0, -19.0, 1.0), (-1.0, -17.0, -1.0), (-1.0, -17.0, 1.0), (1.0, -19.0, -1.0), (1.0, -19.0, 1.0), (1.0, -17.0, -1.0), (1.0, -17.0, 1.0), (-1.0, -1.0, -1.0), (-1.0, -1.0, 1.0), (-1.0, 1.0, -1.0), (-1.0, 1.0, 1.0), (1.0, -1.0, -1.0), (1.0, -1.0, 1.0), (1.0, 1.0, -1.0), (1.0, 1.0, 1.0), (1.0, -18.5, 0.72), (1.0, -18.5, 0.92), (1.0, -17.5, 0.72), (1.0, -17.5, 0.92), (43.0, -18.5, 0.72), (43.0, -18.5, 0.92), (43.0, -17.5, 0.72), (43.0, -17.5, 0.92), (-0.5, -17.0, 0.72), (-0.5, -17.0, 0.92), (-0.5, -1.0, 0.72), (-0.5, -1.0, 0.92), (0.5, -17.0, 0.72), (0.5, -17.0, 0.92), (0.5, -1.0, 0.72), (0.5, -1.0, 0.92), (1.0, -0.5, 0.72), (1.0, -0.5, 0.92), (1.0, 0.5, 0.72), (1.0, 0.5, 0.92), (43.0, -0.5, 0.72), (43.0, -0.5, 0.92), (43.0, 0.5, 0.72), (43.0, 0.5, 0.92), (43.5, -17.0, 0.72), (43.5, -17.0, 0.92), (43.5, -1.0, 0.72), (43.5, -1.0, 0.92), (44.5, -17.0, 0.72), (44.5, -17.0, 0.92), (44.5, -1.0, 0.72), (44.5, -1.0, 0.92), (-5.069, -14.7, -0.6023), (-5.069, -14.7, -0.5823), (-5.069, -2.7, -0.6023), (-5.069, -2.7, -0.5823), (0.9311, -14.7, -0.6023), (0.9311, -14.7, -0.5823), (0.9311, -2.7, -0.6023), (0.9311, -2.7, -0.5823), (0.6184, -7.502, -0.5994), (0.6184, -7.502, 0.8635), (0.6184, -5.502, -0.5994), (0.6184, -5.502, 0.8635), (1.018, -7.502, -0.5994), (1.018, -7.502, 0.8635), (1.018, -5.502, -0.5994), (1.018, -5.502, 0.8635), (0.6184, -12.42, -0.5994), (0.6184, -12.42, 0.8635), (0.6184, -10.42, -0.5994), (0.6184, -10.42, 0.8635), (1.018, -12.42, -0.5994), (1.018, -12.42, 0.8635), (1.018, -10.42, -0.5994), (1.018, -10.42, 0.8635), (-5.462, -7.502, -0.5994), (-5.462, -7.502, 0.8635), (-5.462, -5.502, -0.5994), (-5.462, -5.502, 0.8635), (-5.062, -7.502, -0.5994), (-5.062, -7.502, 0.8635), (-5.062, -5.502, -0.5994), (-5.062, -5.502, 0.8635), (-5.462, -12.42, -0.5994), (-5.462, -12.42, 0.8635), (-5.462, -10.42, -0.5994), (-5.462, -10.42, 0.8635), (-5.062, -12.42, -0.5994), (-5.062, -12.42, 0.8635), (-5.062, -10.42, -0.5994), (-5.062, -10.42, 0.8635), (-5.344, -7.502, 0.8669), (-0.01416, -7.502, 0.8669), (-5.344, -5.502, 0.8669), (-0.01416, -5.502, 0.8669), (-5.344, -7.502, 0.8269), (-0.01416, -7.502, 0.8269), (-5.344, -5.502, 0.8269), (-0.01416, -5.502, 0.8269), (-5.344, -12.42, 0.8669), (-0.01416, -12.42, 0.8669), (-5.344, -10.42, 0.8669), (-0.01416, -10.42, 0.8669), (-5.344, -12.42, 0.8269), (-0.01416, -12.42, 0.8269), (-5.344, -10.42, 0.8269), (-0.01416, -10.42, 0.8269), (43.38, -7.502, -0.5994), (43.38, -7.502, 0.8635), (43.38, -5.502, -0.5994), (43.38, -5.502, 0.8635), (42.98, -7.502, -0.5994), (42.98, -7.502, 0.8635), (42.98, -5.502, -0.5994), (42.98, -5.502, 0.8635), (49.07, -14.7, -0.6023), (49.07, -14.7, -0.5823), (49.07, -2.7, -0.6023), (49.07, -2.7, -0.5823), (43.07, -14.7, -0.6023), (43.07, -14.7, -0.5823), (43.07, -2.7, -0.6023), (43.07, -2.7, -0.5823), (43.38, -12.42, -0.5994), (43.38, -12.42, 0.8635), (43.38, -10.42, -0.5994), (43.38, -10.42, 0.8635), (42.98, -12.42, -0.5994), (42.98, -12.42, 0.8635), (42.98, -10.42, -0.5994), (42.98, -10.42, 0.8635), (49.46, -7.502, -0.5994), (49.46, -7.502, 0.8635), (49.46, -5.502, -0.5994), (49.46, -5.502, 0.8635), (49.06, -7.502, -0.5994), (49.06, -7.502, 0.8635), (49.06, -5.502, -0.5994), (49.06, -5.502, 0.8635), (49.46, -12.42, -0.5994), (49.46, -12.42, 0.8635), (49.46, -10.42, -0.5994), (49.46, -10.42, 0.8635), (49.06, -12.42, -0.5994), (49.06, -12.42, 0.8635), (49.06, -10.42, -0.5994), (49.06, -10.42, 0.8635), (49.35, -7.502, 0.8669), (44.02, -7.502, 0.8669), (49.35, -5.502, 0.8669), (44.02, -5.502, 0.8669), (49.35, -7.502, 0.8269), (44.02, -7.502, 0.8269), (49.35, -5.502, 0.8269), (44.02, -5.502, 0.8269), (49.35, -12.42, 0.8669), (44.02, -12.42, 0.8669), (49.35, -10.42, 0.8669), (44.02, -10.42, 0.8669), (49.35, -12.42, 0.8269), (44.02, -12.42, 0.8269), (49.35, -10.42, 0.8269), (44.02, -10.42, 0.8269)], [], [(0, 1, 3, 2), (2, 3, 7, 6), (6, 7, 5, 4), (4, 5, 1, 0), (2, 6, 4, 0), (7, 3, 1, 5), (8, 9, 11, 10), (10, 11, 15, 14), (14, 15, 13, 12), (12, 13, 9, 8), (10, 14, 12, 8), (15, 11, 9, 13), (16, 17, 19, 18), (18, 19, 23, 22), (22, 23, 21, 20), (20, 21, 17, 16), (18, 22, 20, 16), (23, 19, 17, 21), (24, 25, 27, 26), (26, 27, 31, 30), (30, 31, 29, 28), (28, 29, 25, 24), (26, 30, 28, 24), (31, 27, 25, 29), (32, 33, 35, 34), (34, 35, 39, 38), (38, 39, 37, 36), (36, 37, 33, 32), (34, 38, 36, 32), (39, 35, 33, 37), (40, 41, 43, 42), (42, 43, 47, 46), (46, 47, 45, 44), (44, 45, 41, 40), (42, 46, 44, 40), (47, 43, 41, 45), (48, 49, 51, 50), (50, 51, 55, 54), (54, 55, 53, 52), (52, 53, 49, 48), (50, 54, 52, 48), (55, 51, 49, 53), (56, 57, 59, 58), (58, 59, 63, 62), (62, 63, 61, 60), (60, 61, 57, 56), (58, 62, 60, 56), (63, 59, 57, 61), (64, 65, 67, 66), (66, 67, 71, 70), (70, 71, 69, 68), (68, 69, 65, 64), (66, 70, 68, 64), (71, 67, 65, 69), (72, 73, 75, 74), (74, 75, 79, 78), (78, 79, 77, 76), (76, 77, 73, 72), (74, 78, 76, 72), (79, 75, 73, 77), (80, 81, 83, 82), (82, 83, 87, 86), (86, 87, 85, 84), (84, 85, 81, 80), (82, 86, 84, 80), (87, 83, 81, 85), (88, 89, 91, 90), (90, 91, 95, 94), (94, 95, 93, 92), (92, 93, 89, 88), (90, 94, 92, 88), (95, 91, 89, 93), (96, 97, 99, 98), (98, 99, 103, 102), (102, 103, 101, 100), (100, 101, 97, 96), (98, 102, 100, 96), (103, 99, 97, 101), (104, 105, 107, 106), (106, 107, 111, 110), (110, 111, 109, 108), (108, 109, 105, 104), (106, 110, 108, 104), (111, 107, 105, 109), (112, 113, 115, 114), (114, 115, 119, 118), (118, 119, 117, 116), (116, 117, 113, 112), (114, 118, 116, 112), (119, 115, 113, 117), (120, 121, 123, 122), (122, 123, 127, 126), (126, 127, 125, 124), (124, 125, 121, 120), (122, 126, 124, 120), (127, 123, 121, 125), (128, 129, 131, 130), (130, 131, 135, 134), (134, 135, 133, 132), (132, 133, 129, 128), (130, 134, 132, 128), (135, 131, 129, 133), (136, 137, 139, 138), (138, 139, 143, 142), (142, 143, 141, 140), (140, 141, 137, 136), (138, 142, 140, 136), (143, 139, 137, 141), (144, 145, 147, 146), (146, 147, 151, 150), (150, 151, 149, 148), (148, 149, 145, 144), (146, 150, 148, 144), (151, 147, 145, 149), (152, 153, 155, 154), (154, 155, 159, 158), (158, 159, 157, 156), (156, 157, 153, 152), (154, 158, 156, 152), (159, 155, 153, 157), (160, 161, 163, 162), (162, 163, 167, 166), (166, 167, 165, 164), (164, 165, 161, 160), (162, 166, 164, 160), (167, 163, 161, 165), (168, 169, 171, 170), (170, 171, 175, 174), (174, 175, 173, 172), (172, 173, 169, 168), (170, 174, 172, 168), (175, 171, 169, 173), (176, 177, 179, 178), (178, 179, 183, 182), (182, 183, 181, 180), (180, 181, 177, 176), (178, 182, 180, 176), (183, 179, 177, 181)])
me_cube_004.polygons.foreach_set('material_index', [1, 1, 1, 1, 1, 1, 0, 0, 0, 0, 0, 0, 0, 0, 0, 0, 0, 0, 0, 0, 0, 0, 0, 0, 0, 0, 0, 0, 0, 0, 0, 0, 0, 0, 0, 0, 0, 0, 0, 0, 0, 0, 0, 0, 0, 0, 0, 0, 0, 0, 0, 0, 0, 0, 2, 2, 2, 2, 2, 2, 2, 2, 2, 2, 2, 2, 2, 2, 2, 2, 2, 2, 2, 2, 2, 2, 2, 2, 2, 2, 2, 2, 2, 2, 2, 2, 2, 2, 2, 2, 2, 2, 2, 2, 2, 2, 2, 2, 2, 2, 2, 2, 2, 2, 2, 2, 2, 2, 2, 2, 2, 2, 2, 2, 2, 2, 2, 2, 2, 2, 2, 2, 2, 2, 2, 2, 2, 2, 2, 2, 2, 2, 2, 2, 2, 2, 2, 2])
_uv = me_cube_004.uv_layers.new(name='UVMap')
_uv.uv.foreach_set('vector', [0.0, 0.0, 1.0, 0.0, 1.0, 1.0, 0.0, 1.0, 0.0, 0.0, 1.0, 0.0, 1.0, 1.0, 0.0, 1.0, 0.0, 0.0, 1.0, 0.0, 1.0, 1.0, 0.0, 1.0, 0.0, 0.0, 1.0, 0.0, 1.0, 1.0, 0.0, 1.0, 0.0, 0.0, 1.0, 0.0, 1.0, 1.0, 0.0, 1.0, 0.0, 0.0, 1.0, 0.0, 1.0, 1.0, 0.0, 1.0, 0.0, 0.0, 1.0, 0.0, 1.0, 1.0, 0.0, 1.0, 0.0, 0.0, 1.0, 0.0, 1.0, 1.0, 0.0, 1.0, 0.0, 0.0, 1.0, 0.0, 1.0, 1.0, 0.0, 1.0, 0.0, 0.0, 1.0, 0.0, 1.0, 1.0, 0.0, 1.0, 0.0, 0.0, 1.0, 0.0, 1.0, 1.0, 0.0, 1.0, 0.0, 0.0, 1.0, 0.0, 1.0, 1.0, 0.0, 1.0, 0.0, 0.0, 1.0, 0.0, 1.0, 1.0, 0.0, 1.0, 0.0, 0.0, 1.0, 0.0, 1.0, 1.0, 0.0, 1.0, 0.0, 0.0, 1.0, 0.0, 1.0, 1.0, 0.0, 1.0, 0.0, 0.0, 1.0, 0.0, 1.0, 1.0, 0.0, 1.0, 0.0, 0.0, 1.0, 0.0, 1.0, 1.0, 0.0, 1.0, 0.0, 0.0, 1.0, 0.0, 1.0, 1.0, 0.0, 1.0, 0.0, 0.0, 1.0, 0.0, 1.0, 1.0, 0.0, 1.0, 0.0, 0.0, 1.0, 0.0, 1.0, 1.0, 0.0, 1.0, 0.0, 0.0, 1.0, 0.0, 1.0, 1.0, 0.0, 1.0, 0.0, 0.0, 1.0, 0.0, 1.0, 1.0, 0.0, 1.0, 0.0, 0.0, 1.0, 0.0, 1.0, 1.0, 0.0, 1.0, 0.0, 0.0, 1.0, 0.0, 1.0, 1.0, 0.0, 1.0, 0.0, 0.0, 1.0, 0.0, 1.0, 1.0, 0.0, 1.0, 0.0, 0.0, 1.0, 0.0, 1.0, 1.0, 0.0, 1.0, 0.0, 0.0, 1.0, 0.0, 1.0, 1.0, 0.0, 1.0, 0.0, 0.0, 1.0, 0.0, 1.0, 1.0, 0.0, 1.0, 0.0, 0.0, 1.0, 0.0, 1.0, 1.0, 0.0, 1.0, 0.0, 0.0, 1.0, 0.0, 1.0, 1.0, 0.0, 1.0, 0.0, 0.0, 1.0, 0.0, 1.0, 1.0, 0.0, 1.0, 0.0, 0.0, 1.0, 0.0, 1.0, 1.0, 0.0, 1.0, 0.0, 0.0, 1.0, 0.0, 1.0, 1.0, 0.0, 1.0, 0.0, 0.0, 1.0, 0.0, 1.0, 1.0, 0.0, 1.0, 0.0, 0.0, 1.0, 0.0, 1.0, 1.0, 0.0, 1.0, 0.0, 0.0, 1.0, 0.0, 1.0, 1.0, 0.0, 1.0, 0.0, 0.0, 1.0, 0.0, 1.0, 1.0, 0.0, 1.0, 0.0, 0.0, 1.0, 0.0, 1.0, 1.0, 0.0, 1.0, 0.0, 0.0, 1.0, 0.0, 1.0, 1.0, 0.0, 1.0, 0.0, 0.0, 1.0, 0.0, 1.0, 1.0, 0.0, 1.0, 0.0, 0.0, 1.0, 0.0, 1.0, 1.0, 0.0, 1.0, 0.0, 0.0, 1.0, 0.0, 1.0, 1.0, 0.0, 1.0, 0.0, 0.0, 1.0, 0.0, 1.0, 1.0, 0.0, 1.0, 0.0, 0.0, 1.0, 0.0, 1.0, 1.0, 0.0, 1.0, 0.0, 0.0, 1.0, 0.0, 1.0, 1.0, 0.0, 1.0, 0.0, 0.0, 1.0, 0.0, 1.0, 1.0, 0.0, 1.0, 0.0, 0.0, 1.0, 0.0, 1.0, 1.0, 0.0, 1.0, 0.0, 0.0, 1.0, 0.0, 1.0, 1.0, 0.0, 1.0, 0.0, 0.0, 1.0, 0.0, 1.0, 1.0, 0.0, 1.0, 0.0, 0.0, 1.0, 0.0, 1.0, 1.0, 0.0, 1.0, 0.0, 0.0, 1.0, 0.0, 1.0, 1.0, 0.0, 1.0, 0.0, 0.0, 1.0, 0.0, 1.0, 1.0, 0.0, 1.0, 0.0, 0.0, 1.0, 0.0, 1.0, 1.0, 0.0, 1.0, 0.0, 0.0, 1.0, 0.0, 1.0, 1.0, 0.0, 1.0, 0.0, 0.0, 1.0, 0.0, 1.0, 1.0, 0.0, 1.0, 0.0, 0.0, 1.0, 0.0, 1.0, 1.0, 0.0, 1.0, 0.0, 0.0, 1.0, 0.0, 1.0, 1.0, 0.0, 1.0, 0.0, 0.0, 1.0, 0.0, 1.0, 1.0, 0.0, 1.0, 0.0, 0.0, 1.0, 0.0, 1.0, 1.0, 0.0, 1.0, 0.0, 0.0, 1.0, 0.0, 1.0, 1.0, 0.0, 1.0, 0.0, 0.0, 1.0, 0.0, 1.0, 1.0, 0.0, 1.0, 0.0, 0.0, 1.0, 0.0, 1.0, 1.0, 0.0, 1.0, 0.0, 0.0, 1.0, 0.0, 1.0, 1.0, 0.0, 1.0, 0.0, 0.0, 1.0, 0.0, 1.0, 1.0, 0.0, 1.0, 0.0, 0.0, 1.0, 0.0, 1.0, 1.0, 0.0, 1.0, 0.0, 0.0, 1.0, 0.0, 1.0, 1.0, 0.0, 1.0, 0.0, 0.0, 1.0, 0.0, 1.0, 1.0, 0.0, 1.0, 0.0, 0.0, 1.0, 0.0, 1.0, 1.0, 0.0, 1.0, 0.0, 0.0, 1.0, 0.0, 1.0, 1.0, 0.0, 1.0, 0.0, 0.0, 1.0, 0.0, 1.0, 1.0, 0.0, 1.0, 0.0, 0.0, 1.0, 0.0, 1.0, 1.0, 0.0, 1.0, 0.0, 0.0, 1.0, 0.0, 1.0, 1.0, 0.0, 1.0, 0.0, 0.0, 1.0, 0.0, 1.0, 1.0, 0.0, 1.0, 0.0, 0.0, 1.0, 0.0, 1.0, 1.0, 0.0, 1.0, 0.0, 0.0, 1.0, 0.0, 1.0, 1.0, 0.0, 1.0, 0.0, 0.0, 1.0, 0.0, 1.0, 1.0, 0.0, 1.0, 0.0, 0.0, 1.0, 0.0, 1.0, 1.0, 0.0, 1.0, 0.0, 0.0, 1.0, 0.0, 1.0, 1.0, 0.0, 1.0, 0.0, 0.0, 1.0, 0.0, 1.0, 1.0, 0.0, 1.0, 0.0, 0.0, 1.0, 0.0, 1.0, 1.0, 0.0, 1.0, 0.0, 0.0, 1.0, 0.0, 1.0, 1.0, 0.0, 1.0, 0.0, 0.0, 1.0, 0.0, 1.0, 1.0, 0.0, 1.0, 0.0, 0.0, 1.0, 0.0, 1.0, 1.0, 0.0, 1.0, 0.0, 0.0, 1.0, 0.0, 1.0, 1.0, 0.0, 1.0, 0.0, 0.0, 1.0, 0.0, 1.0, 1.0, 0.0, 1.0, 0.0, 0.0, 1.0, 0.0, 1.0, 1.0, 0.0, 1.0, 0.0, 0.0, 1.0, 0.0, 1.0, 1.0, 0.0, 1.0, 0.0, 0.0, 1.0, 0.0, 1.0, 1.0, 0.0, 1.0, 0.0, 0.0, 1.0, 0.0, 1.0, 1.0, 0.0, 1.0, 0.0, 0.0, 1.0, 0.0, 1.0, 1.0, 0.0, 1.0, 0.0, 0.0, 1.0, 0.0, 1.0, 1.0, 0.0, 1.0, 0.0, 0.0, 1.0, 0.0, 1.0, 1.0, 0.0, 1.0, 0.0, 0.0, 1.0, 0.0, 1.0, 1.0, 0.0, 1.0, 0.0, 0.0, 1.0, 0.0, 1.0, 1.0, 0.0, 1.0, 0.0, 0.0, 1.0, 0.0, 1.0, 1.0, 0.0, 1.0, 0.0, 0.0, 1.0, 0.0, 1.0, 1.0, 0.0, 1.0, 0.0, 0.0, 1.0, 0.0, 1.0, 1.0, 0.0, 1.0, 0.0, 0.0, 1.0, 0.0, 1.0, 1.0, 0.0, 1.0, 0.0, 0.0, 1.0, 0.0, 1.0, 1.0, 0.0, 1.0, 0.0, 0.0, 1.0, 0.0, 1.0, 1.0, 0.0, 1.0, 0.0, 0.0, 1.0, 0.0, 1.0, 1.0, 0.0, 1.0, 0.0, 0.0, 1.0, 0.0, 1.0, 1.0, 0.0, 1.0, 0.0, 0.0, 1.0, 0.0, 1.0, 1.0, 0.0, 1.0, 0.0, 0.0, 1.0, 0.0, 1.0, 1.0, 0.0, 1.0, 0.0, 0.0, 1.0, 0.0, 1.0, 1.0, 0.0, 1.0, 0.0, 0.0, 1.0, 0.0, 1.0, 1.0, 0.0, 1.0, 0.0, 0.0, 1.0, 0.0, 1.0, 1.0, 0.0, 1.0, 0.0, 0.0, 1.0, 0.0, 1.0, 1.0, 0.0, 1.0, 0.0, 0.0, 1.0, 0.0, 1.0, 1.0, 0.0, 1.0, 0.0, 0.0, 1.0, 0.0, 1.0, 1.0, 0.0, 1.0, 0.0, 0.0, 1.0, 0.0, 1.0, 1.0, 0.0, 1.0, 0.0, 0.0, 1.0, 0.0, 1.0, 1.0, 0.0, 1.0, 0.0, 0.0, 1.0, 0.0, 1.0, 1.0, 0.0, 1.0, 0.0, 0.0, 1.0, 0.0, 1.0, 1.0, 0.0, 1.0, 0.0, 0.0, 1.0, 0.0, 1.0, 1.0, 0.0, 1.0, 0.0, 0.0, 1.0, 0.0, 1.0, 1.0, 0.0, 1.0, 0.0, 0.0, 1.0, 0.0, 1.0, 1.0, 0.0, 1.0, 0.0, 0.0, 1.0, 0.0, 1.0, 1.0, 0.0, 1.0, 0.0, 0.0, 1.0, 0.0, 1.0, 1.0, 0.0, 1.0, 0.0, 0.0, 1.0, 0.0, 1.0, 1.0, 0.0, 1.0, 0.0, 0.0, 1.0, 0.0, 1.0, 1.0, 0.0, 1.0, 0.0, 0.0, 1.0, 0.0, 1.0, 1.0, 0.0, 1.0, 0.0, 0.0, 1.0, 0.0, 1.0, 1.0, 0.0, 1.0, 0.0, 0.0, 1.0, 0.0, 1.0, 1.0, 0.0, 1.0, 0.0, 0.0, 1.0, 0.0, 1.0, 1.0, 0.0, 1.0, 0.0, 0.0, 1.0, 0.0, 1.0, 1.0, 0.0, 1.0, 0.0, 0.0, 1.0, 0.0, 1.0, 1.0, 0.0, 1.0, 0.0, 0.0, 1.0, 0.0, 1.0, 1.0, 0.0, 1.0, 0.0, 0.0, 1.0, 0.0, 1.0, 1.0, 0.0, 1.0, 0.0, 0.0, 1.0, 0.0, 1.0, 1.0, 0.0, 1.0, 0.0, 0.0, 1.0, 0.0, 1.0, 1.0, 0.0, 1.0, 0.0, 0.0, 1.0, 0.0, 1.0, 1.0, 0.0, 1.0, 0.0, 0.0, 1.0, 0.0, 1.0, 1.0, 0.0, 1.0, 0.0, 0.0, 1.0, 0.0, 1.0, 1.0, 0.0, 1.0, 0.0, 0.0, 1.0, 0.0, 1.0, 1.0, 0.0, 1.0, 0.0, 0.0, 1.0, 0.0, 1.0, 1.0, 0.0, 1.0, 0.0, 0.0, 1.0, 0.0, 1.0, 1.0, 0.0, 1.0, 0.0, 0.0, 1.0, 0.0, 1.0, 1.0, 0.0, 1.0])
me_cube_004.materials.append(mat_material_008)
me_cube_004.materials.append(mat_material_009)
me_cube_004.materials.append(mat_material_010)
me_cube_004.use_remesh_preserve_volume = False
me_cube_004.use_remesh_preserve_attributes = False
me_cube_004.use_mirror_vertex_groups = False
me_cube_004.update()
me_cube_017 = bpy.data.meshes.new('Cube.017')
me_cube_017.from_pydata([(0.24, -0.5, -0.5), (0.24, -0.5, 0.5), (0.24, 0.5, -0.5), (0.24, 0.5, 0.5), (-0.24, -0.5, -0.5), (-0.24, -0.5, 0.5), (-0.24, 0.5, -0.5), (-0.24, 0.5, 0.5)], [], [(0, 2, 3, 1), (2, 6, 7, 3), (6, 4, 5, 7), (4, 0, 1, 5), (2, 0, 4, 6), (7, 5, 1, 3)])
_uv = me_cube_017.uv_layers.new(name='UVMap')
_uv.uv.foreach_set('vector', [0.62, 0.75, 0.37, 0.75, 0.37, 0.9999, 0.62, 0.9999, 0.37, 0.75, 0.25, 0.75, 0.25, 0.9999, 0.37, 0.9999, 0.25, 0.75, 7.873e-05, 0.75, 7.874e-05, 0.9999, 0.25, 0.9999, 0.25, 0.5, 0.37, 0.5, 0.37, 0.25, 0.25, 0.25, 0.37, 0.75, 0.37, 0.5, 0.25, 0.5, 0.25, 0.75, 0.25, 7.879e-05, 0.25, 0.25, 0.37, 0.25, 0.37, 7.873e-05])
me_cube_017.materials.append(mat_material)
me_cube_017.use_remesh_preserve_volume = False
me_cube_017.use_remesh_preserve_attributes = False
me_cube_017.use_mirror_vertex_groups = False
me_cube_017.update()
me_cube_019 = bpy.data.meshes.new('Cube.019')
me_cube_019.from_pydata([(-6.0, -0.625, -0.05556), (-6.0, -0.625, 0.05556), (-6.0, 0.625, -0.05556), (-6.0, 0.625, 0.05556), (6.0, -0.625, -0.05556), (6.0, -0.625, 0.05556), (6.0, 0.625, -0.05556), (6.0, 0.625, 0.05556), (-6.0, 0.2102, -0.05556), (-6.0, 0.2102, 0.05556), (6.0, 0.2102, -0.05556), (6.0, 0.2102, 0.05556), (-6.0, -0.2038, -0.05556), (6.0, -0.2038, 0.05556), (-6.0, -0.2038, 0.05556), (6.0, -0.2038, -0.05556), (-1.481, 0.625, -0.05556), (-1.481, 0.625, 0.05556), (-1.481, -0.625, -0.05556), (-1.481, -0.625, 0.05556), (-1.481, 0.2102, 0.05556), (-1.481, 0.2102, -0.05556), (-1.481, -0.2038, 0.05556), (-1.481, -0.2038, -0.05556), (-3.431, 0.625, -0.05556), (-3.431, -0.625, 0.05556), (-3.431, 0.2102, -0.05556), (-3.431, -0.2038, -0.05556), (-3.431, 0.625, 0.05556), (-3.431, -0.625, -0.05556), (-3.431, 0.2102, 0.05556), (-3.431, -0.2038, 0.05556), (-0.7259, -0.9804, 0.8098), (-0.7259, -0.9804, 2.81), (-0.7259, 1.02, 0.8098), (-0.7259, 1.02, 2.81), (0.8741, -0.9804, 0.8098), (0.8741, -0.9804, 2.81), (0.8741, 1.02, 0.8098), (0.8741, 1.02, 2.81), (0.8741, 0.9596, 2.71), (0.8741, 0.9596, 0.9098), (0.8741, -0.9204, 0.9098), (0.8741, -0.9204, 2.71), (0.4039, 0.9596, 2.71), (0.4039, 0.9596, 0.9098), (0.4039, -0.9204, 0.9098), (0.4039, -0.9204, 2.71), (-0.7259, 0.2327, 0.8098), (-0.7259, 0.2327, 2.81), (0.8741, 0.2327, 0.8098), (0.8741, 0.2327, 2.81), (0.8741, 0.2199, 0.9098), (0.8741, 0.2199, 2.71), (0.4039, 0.2199, 0.9098), (0.4039, 0.2199, 2.71), (-0.7259, -0.1717, 0.8098), (0.8741, -0.1717, 2.81), (0.8741, -0.1602, 2.71), (0.4039, -0.1602, 2.71), (-0.7259, -0.1717, 2.81), (0.8741, -0.1717, 0.8098), (0.8741, -0.1602, 0.9098), (0.4039, -0.1602, 0.9098), (-0.7259, -0.9804, 2.01), (-0.7259, 1.02, 2.01), (0.8741, 1.02, 2.01), (0.8741, -0.9804, 2.01), (0.8741, 0.9596, 1.99), (0.8741, -0.9204, 1.99), (0.4039, 0.9596, 1.99), (0.4039, -0.9204, 1.99), (0.4039, 0.2199, 1.99), (-0.7259, 0.2327, 2.01), (-0.7259, -0.1717, 2.01), (0.4039, -0.1602, 1.99), (-0.7259, 1.02, 1.708), (0.8741, 1.02, 1.708), (0.8741, -0.9804, 1.708), (0.8741, 0.9596, 1.718), (0.8741, -0.9204, 1.718), (0.4039, 0.9596, 1.718), (0.4039, -0.9204, 1.718), (0.4039, 0.2199, 1.718), (-0.7259, 0.2327, 1.708), (-0.7259, -0.1717, 1.708), (0.4039, -0.1602, 1.718), (-0.7259, -0.9804, 1.708)], [], [(8, 9, 3, 2), (16, 17, 7, 6), (15, 13, 5, 4), (29, 25, 1, 0), (23, 15, 4, 18), (31, 14, 1, 25), (28, 3, 9, 30), (16, 6, 10, 21), (6, 7, 11, 10), (12, 14, 9, 8), (0, 1, 14, 12), (30, 9, 14, 31), (21, 10, 15, 23), (10, 11, 13, 15), (26, 21, 23, 27), (11, 20, 22, 13), (24, 16, 21, 26), (7, 17, 20, 11), (13, 22, 19, 5), (27, 23, 18, 29), (4, 5, 19, 18), (24, 28, 17, 16), (2, 3, 28, 24), (12, 27, 29, 0), (2, 24, 26, 8), (8, 26, 27, 12), (20, 30, 31, 22), (17, 28, 30, 20), (22, 31, 25, 19), (18, 19, 25, 29), (73, 49, 35, 65), (65, 35, 39, 66), (57, 37, 43, 58), (67, 37, 33, 64), (56, 61, 36, 32), (57, 60, 33, 37), (58, 43, 47, 59), (66, 39, 40, 68), (78, 36, 42, 80), (50, 38, 41, 52), (75, 59, 47, 71), (68, 40, 44, 70), (80, 42, 46, 82), (52, 41, 45, 54), (62, 52, 54, 63), (70, 44, 55, 72), (61, 50, 52, 62), (40, 53, 55, 44), (39, 35, 49, 51), (34, 38, 50, 48), (39, 51, 53, 40), (74, 60, 49, 73), (64, 33, 60, 74), (36, 61, 62, 42), (42, 62, 63, 46), (72, 55, 59, 75), (53, 58, 59, 55), (51, 49, 60, 57), (48, 50, 61, 56), (51, 57, 58, 53), (83, 72, 75, 86), (87, 64, 74, 85), (85, 74, 73, 84), (81, 70, 72, 83), (43, 69, 71, 47), (79, 68, 70, 81), (86, 75, 71, 82), (37, 67, 69, 43), (77, 66, 68, 79), (78, 67, 64, 87), (76, 65, 66, 77), (84, 73, 65, 76), (48, 84, 76, 34), (34, 76, 77, 38), (36, 78, 87, 32), (38, 77, 79, 41), (63, 86, 82, 46), (41, 79, 81, 45), (45, 81, 83, 54), (56, 85, 84, 48), (32, 87, 85, 56), (54, 83, 86, 63), (69, 80, 82, 71), (67, 78, 80, 69), (84, 20, 22, 85), (30, 73, 74, 31), (73, 30, 20, 84), (31, 74, 85, 22)])
me_cube_019.polygons.foreach_set('use_smooth', [True] * 88)
me_cube_019.polygons.foreach_set('material_index', [0, 0, 0, 0, 0, 0, 0, 0, 0, 0, 0, 0, 0, 0, 0, 0, 0, 0, 0, 0, 0, 0, 0, 0, 0, 0, 0, 0, 0, 0, 0, 0, 0, 0, 0, 0, 0, 0, 0, 0, 1, 0, 0, 0, 0, 1, 0, 0, 0, 0, 0, 0, 0, 0, 0, 1, 0, 0, 0, 0, 1, 0, 0, 1, 0, 0, 1, 0, 0, 0, 0, 0, 0, 0, 0, 0, 1, 0, 1, 0, 0, 1, 0, 0, 0, 0, 0, 0])
_k = set([(0, 1), (0, 12), (0, 29), (1, 14), (1, 25), (2, 3), (2, 8), (2, 24), (3, 9), (3, 28), (4, 5), (4, 15), (4, 18), (5, 13), (5, 19), (6, 7), (6, 10), (6, 16), (7, 11), (7, 17), (8, 12), (9, 14), (10, 15), (11, 13), (16, 24), (17, 28), (18, 29), (19, 25), (20, 84), (22, 85), (30, 73), (31, 74), (32, 36), (32, 56), (32, 87), (33, 37), (33, 60), (33, 64), (34, 38), (34, 48), (34, 76), (35, 39), (35, 49), (35, 65), (36, 61), (36, 78), (37, 57), (37, 67), (38, 50), (38, 77), (39, 51), (39, 66), (40, 44), (40, 53), (40, 68), (41, 45), (41, 52), (41, 79), (42, 46), (42, 62), (42, 80), (43, 47), (43, 58), (43, 69), (44, 55), (44, 70), (45, 54), (45, 81), (46, 63), (46, 82), (47, 59), (47, 71), (48, 56), (49, 60), (50, 61), (51, 57), (52, 62), (53, 58), (54, 63), (55, 59), (64, 87), (65, 76), (66, 77), (67, 78), (68, 79), (69, 80), (70, 81), (71, 82)])
me_cube_019.attributes.new('sharp_edge', 'BOOLEAN', 'EDGE').data.foreach_set('value', [ (min(e.vertices), max(e.vertices)) in _k for e in me_cube_019.edges])
_uv = me_cube_019.uv_layers.new(name='UVMap')
_uv.uv.foreach_set('vector', [0.0, 0.0, 1.0, 0.0, 1.0, 1.0, 0.0, 1.0, 0.0, 0.0, 1.0, 0.0, 1.0, 1.0, 0.0, 1.0, 0.0, 0.0, 1.0, 0.0, 1.0, 1.0, 0.0, 1.0, 0.0, 0.0, 1.0, 0.0, 1.0, 1.0, 0.0, 1.0, 0.0, 0.0, 1.0, 0.0, 1.0, 1.0, 0.0, 1.0, 0.0, 0.0, 1.0, 0.0, 1.0, 1.0, 0.0, 1.0, 0.0, 0.0, 1.0, 0.0, 1.0, 1.0, 0.0, 1.0, 0.0, 0.0, 1.0, 0.0, 1.0, 1.0, 0.0, 1.0, 0.0, 0.0, 1.0, 0.0, 1.0, 1.0, 0.0, 1.0, 0.0, 0.0, 1.0, 0.0, 1.0, 1.0, 0.0, 1.0, 0.0, 0.0, 1.0, 0.0, 1.0, 1.0, 0.0, 1.0, 0.0, 0.0, 1.0, 0.0, 1.0, 1.0, 0.0, 1.0, 0.0, 0.0, 1.0, 0.0, 1.0, 1.0, 0.0, 1.0, 0.0, 0.0, 1.0, 0.0, 1.0, 1.0, 0.0, 1.0, 0.0, 0.0, 1.0, 0.0, 1.0, 1.0, 0.0, 1.0, 0.0, 0.0, 1.0, 0.0, 1.0, 1.0, 0.0, 1.0, 0.0, 0.0, 1.0, 0.0, 1.0, 1.0, 0.0, 1.0, 0.0, 0.0, 1.0, 0.0, 1.0, 1.0, 0.0, 1.0, 0.0, 0.0, 1.0, 0.0, 1.0, 1.0, 0.0, 1.0, 0.0, 0.0, 1.0, 0.0, 1.0, 1.0, 0.0, 1.0, 0.0, 0.0, 1.0, 0.0, 1.0, 1.0, 0.0, 1.0, 0.0, 0.0, 1.0, 0.0, 1.0, 1.0, 0.0, 1.0, 0.0, 0.0, 1.0, 0.0, 1.0, 1.0, 0.0, 1.0, 0.0, 0.0, 1.0, 0.0, 1.0, 1.0, 0.0, 1.0, 0.0, 0.0, 1.0, 0.0, 1.0, 1.0, 0.0, 1.0, 0.0, 0.0, 1.0, 0.0, 1.0, 1.0, 0.0, 1.0, 0.0, 0.0, 1.0, 0.0, 1.0, 1.0, 0.0, 1.0, 0.0, 0.0, 1.0, 0.0, 1.0, 1.0, 0.0, 1.0, 0.0, 0.0, 1.0, 0.0, 1.0, 1.0, 0.0, 1.0, 0.0, 0.0, 1.0, 0.0, 1.0, 1.0, 0.0, 1.0, 0.0, 0.0, 1.0, 0.0, 1.0, 1.0, 0.0, 1.0, 0.0, 0.0, 1.0, 0.0, 1.0, 1.0, 0.0, 1.0, 0.0, 0.0, 1.0, 0.0, 1.0, 1.0, 0.0, 1.0, 0.0, 0.0, 1.0, 0.0, 1.0, 1.0, 0.0, 1.0, 0.0, 0.0, 1.0, 0.0, 1.0, 1.0, 0.0, 1.0, 0.0, 0.0, 1.0, 0.0, 1.0, 1.0, 0.0, 1.0, 0.0, 0.0, 1.0, 0.0, 1.0, 1.0, 0.0, 1.0, 0.0, 0.0, 1.0, 0.0, 1.0, 1.0, 0.0, 1.0, 0.0, 0.0, 1.0, 0.0, 1.0, 1.0, 0.0, 1.0, 0.0, 0.0, 1.0, 0.0, 1.0, 1.0, 0.0, 1.0, 0.0, 0.0, 1.0, 0.0, 1.0, 1.0, 0.0, 1.0, 0.0, 0.0, 1.0, 0.0, 1.0, 1.0, 0.0, 1.0, 0.0, 0.0, 1.0, 0.0, 1.0, 1.0, 0.0, 1.0, 0.0, 0.0, 1.0, 0.0, 1.0, 1.0, 0.0, 1.0, 0.0, 0.0, 1.0, 0.0, 1.0, 1.0, 0.0, 1.0, 0.0, 0.0, 1.0, 0.0, 1.0, 1.0, 0.0, 1.0, 0.0, 0.0, 1.0, 0.0, 1.0, 1.0, 0.0, 1.0, 0.0, 0.0, 1.0, 0.0, 1.0, 1.0, 0.0, 1.0, 0.0, 0.0, 1.0, 0.0, 1.0, 1.0, 0.0, 1.0, 0.0, 0.0, 1.0, 0.0, 1.0, 1.0, 0.0, 1.0, 0.0, 0.0, 1.0, 0.0, 1.0, 1.0, 0.0, 1.0, 0.0, 0.0, 1.0, 0.0, 1.0, 1.0, 0.0, 1.0, 0.0, 0.0, 1.0, 0.0, 1.0, 1.0, 0.0, 1.0, 0.0, 0.0, 1.0, 0.0, 1.0, 1.0, 0.0, 1.0, 0.0, 0.0, 1.0, 0.0, 1.0, 1.0, 0.0, 1.0, 0.0, 0.0, 1.0, 0.0, 1.0, 1.0, 0.0, 1.0, 0.0, 0.0, 1.0, 0.0, 1.0, 1.0, 0.0, 1.0, 0.0, 0.0, 1.0, 0.0, 1.0, 1.0, 0.0, 1.0, 0.0, 0.0, 1.0, 0.0, 1.0, 1.0, 0.0, 1.0, 0.0, 0.0, 1.0, 0.0, 1.0, 1.0, 0.0, 1.0, 0.0, 0.0, 1.0, 0.0, 1.0, 1.0, 0.0, 1.0, 0.0, 0.0, 1.0, 0.0, 1.0, 1.0, 0.0, 1.0, 0.0, 0.0, 1.0, 0.0, 1.0, 1.0, 0.0, 1.0, 0.0, 0.0, 1.0, 0.0, 1.0, 1.0, 0.0, 1.0, 0.0, 0.0, 1.0, 0.0, 1.0, 1.0, 0.0, 1.0, 0.0, 0.0, 1.0, 0.0, 1.0, 1.0, 0.0, 1.0, 0.0, 0.0, 1.0, 0.0, 1.0, 1.0, 0.0, 1.0, 0.0, 0.0, 1.0, 0.0, 1.0, 1.0, 0.0, 1.0, 0.0, 0.0, 1.0, 0.0, 1.0, 1.0, 0.0, 1.0, 0.0, 0.0, 1.0, 0.0, 1.0, 1.0, 0.0, 1.0, 0.0, 0.0, 1.0, 0.0, 1.0, 1.0, 0.0, 1.0, 0.0, 0.0, 1.0, 0.0, 1.0, 1.0, 0.0, 1.0, 0.0, 0.0, 1.0, 0.0, 1.0, 1.0, 0.0, 1.0, 0.0, 0.0, 1.0, 0.0, 1.0, 1.0, 0.0, 1.0, 0.0, 0.0, 1.0, 0.0, 1.0, 1.0, 0.0, 1.0, 0.0, 0.0, 1.0, 0.0, 1.0, 1.0, 0.0, 1.0, 0.0, 0.0, 1.0, 0.0, 1.0, 1.0, 0.0, 1.0, 0.0, 0.0, 1.0, 0.0, 1.0, 1.0, 0.0, 1.0, 0.0, 0.0, 1.0, 0.0, 1.0, 1.0, 0.0, 1.0, 0.0, 0.0, 1.0, 0.0, 1.0, 1.0, 0.0, 1.0, 0.0, 0.0, 1.0, 0.0, 1.0, 1.0, 0.0, 1.0, 0.0, 0.0, 1.0, 0.0, 1.0, 1.0, 0.0, 1.0, 0.0, 0.0, 1.0, 0.0, 1.0, 1.0, 0.0, 1.0, 0.0, 0.0, 1.0, 0.0, 1.0, 1.0, 0.0, 1.0, 0.0, 0.0, 1.0, 0.0, 1.0, 1.0, 0.0, 1.0, 0.0, 0.0, 1.0, 0.0, 1.0, 1.0, 0.0, 1.0, 0.0, 0.0, 1.0, 0.0, 1.0, 1.0, 0.0, 1.0, 0.0, 0.0, 1.0, 0.0, 1.0, 1.0, 0.0, 1.0])
me_cube_019.materials.append(mat_material_000)
me_cube_019.materials.append(mat_material_003)
me_cube_019.use_remesh_preserve_volume = False
me_cube_019.use_remesh_preserve_attributes = False
me_cube_019.use_mirror_vertex_groups = False
me_cube_019.update()
me_cube_019.normals_split_custom_set([tuple(v) for v in zip(*[iter([-1.0, 0.0, 0.0, -1.0, 0.0, 0.0, -1.0, 0.0, 0.0, -1.0, 0.0, 0.0, 0.0, 1.0, 0.0, 0.0, 1.0, 0.0, 0.0, 1.0, 0.0, 0.0, 1.0, 0.0, 1.0, 0.0, 0.0, 1.0, 0.0, 0.0, 1.0, 0.0, 0.0, 1.0, 0.0, 0.0, 0.0, -1.0, 0.0, 0.0, -1.0, 0.0, 0.0, -1.0, 0.0, 0.0, -1.0, 0.0, -8.353e-11, 0.0, -1.0, -1.671e-10, 0.0, -1.0, 0.0, 0.0, -1.0, 0.0, 0.0, -1.0, 3.243e-10, 0.0, 1.0, 4.864e-10, 0.0, 1.0, 0.0, 0.0, 1.0, 0.0, 0.0, 1.0, 0.0, 0.0, 1.0, 0.0, 0.0, 1.0, 4.864e-10, 0.0, 1.0, 3.243e-10, 0.0, 1.0, 0.0, 0.0, -1.0, 0.0, 0.0, -1.0, -1.671e-10, 0.0, -1.0, -8.353e-11, 0.0, -1.0, 1.0, 0.0, 0.0, 1.0, 0.0, 0.0, 1.0, 0.0, 0.0, 1.0, 0.0, 0.0, -1.0, 0.0, 0.0, -1.0, 0.0, 0.0, -1.0, 0.0, 0.0, -1.0, 0.0, 0.0, -1.0, 0.0, 0.0, -1.0, 0.0, 0.0, -1.0, 0.0, 0.0, -1.0, 0.0, 0.0, 3.243e-10, 0.0, 1.0, 4.864e-10, 0.0, 1.0, 4.864e-10, 0.0, 1.0, 3.243e-10, 0.0, 1.0, -8.353e-11, 0.0, -1.0, -1.671e-10, 0.0, -1.0, -1.671e-10, 0.0, -1.0, -8.353e-11, 0.0, -1.0, 1.0, 0.0, 0.0, 1.0, 0.0, 0.0, 1.0, 0.0, 0.0, 1.0, 0.0, 0.0, -2.432e-10, 0.0, -1.0, -8.353e-11, 0.0, -1.0, -8.353e-11, 0.0, -1.0, -2.432e-10, 0.0, -1.0, 1.671e-10, 0.0, 1.0, 1.114e-10, 0.0, 1.0, 1.114e-10, 0.0, 1.0, 1.671e-10, 0.0, 1.0, 0.0, 0.0, -1.0, 0.0, 0.0, -1.0, -8.353e-11, 0.0, -1.0, -2.432e-10, 0.0, -1.0, 0.0, 0.0, 1.0, 0.0, 0.0, 1.0, 1.114e-10, 0.0, 1.0, 1.671e-10, 0.0, 1.0, 1.671e-10, 0.0, 1.0, 1.114e-10, 0.0, 1.0, 0.0, 0.0, 1.0, 0.0, 0.0, 1.0, -2.432e-10, 0.0, -1.0, -8.353e-11, 0.0, -1.0, 0.0, 0.0, -1.0, 0.0, 0.0, -1.0, 0.0, -1.0, 0.0, 0.0, -1.0, 0.0, 0.0, -1.0, 0.0, 0.0, -1.0, 0.0, 0.0, 1.0, 0.0, 0.0, 1.0, 0.0, 0.0, 1.0, 0.0, 0.0, 1.0, 0.0, 0.0, 1.0, 0.0, 0.0, 1.0, 0.0, 0.0, 1.0, 0.0, 0.0, 1.0, 0.0, -4.864e-10, 0.0, -1.0, -2.432e-10, 0.0, -1.0, 0.0, 0.0, -1.0, 0.0, 0.0, -1.0, 0.0, 0.0, -1.0, 0.0, 0.0, -1.0, -2.432e-10, 0.0, -1.0, -4.864e-10, 0.0, -1.0, -4.864e-10, 0.0, -1.0, -2.432e-10, 0.0, -1.0, -2.432e-10, 0.0, -1.0, -4.864e-10, 0.0, -1.0, 0.0, 0.0, 1.0, 0.0, 0.0, 1.0, 0.0, 0.0, 1.0, 0.0, 0.0, 1.0, 0.0, 0.0, 1.0, 0.0, 0.0, 1.0, 3.243e-10, 0.0, 1.0, 1.114e-10, 0.0, 1.0, 1.114e-10, 0.0, 1.0, 3.243e-10, 0.0, 1.0, 0.0, 0.0, 1.0, 0.0, 0.0, 1.0, 0.0, -1.0, 0.0, 0.0, -1.0, 0.0, 0.0, -1.0, 0.0, 0.0, -1.0, 0.0, -1.0, 0.0, 0.0, -1.0, 0.0, 0.0, -1.0, 0.0, 0.0, -1.0, 0.0, 0.0, 0.0, 1.0, 0.0, 0.0, 1.0, 0.0, 0.0, 1.0, 0.0, 0.0, 1.0, 0.0, 1.0, 0.0, 0.0, 1.0, 0.0, 0.0, 1.0, 0.0, 0.0, 1.0, 0.0, 0.0, 0.0, -1.0, 0.0, 0.0, -1.0, 0.0, 0.0, -1.0, 0.0, 0.0, -1.0, 0.0, -4.38e-09, 0.0, -1.0, -4.38e-09, 0.0, -1.0, 0.0, 0.0, -1.0, 0.0, 0.0, -1.0, 6.471e-08, 0.0, 1.0, 6.471e-08, 0.0, 1.0, 0.0, 0.0, 1.0, 0.0, 0.0, 1.0, 0.0, 0.0, -1.0, 0.0, 0.0, -1.0, 0.0, 0.0, -1.0, 0.0, 0.0, -1.0, 1.0, 7.874e-07, 0.0, 1.0, 4.497e-07, 0.0, 1.0, 7.215e-07, 0.0, 1.0, 5.197e-07, 0.0, 1.0, -1.031e-06, 0.0, 1.0, -4.007e-07, 0.0, 1.0, -6.428e-07, 0.0, 1.0, -9.99e-07, 0.0, 1.0, 0.0, 0.0, 1.0, 4.007e-07, 0.0, 1.0, 6.428e-07, 0.0, 1.0, 0.0, 0.0, 1.0, 0.0, 0.0, 1.0, 0.0, 0.0, 1.0, 0.0, 0.0, 1.0, 0.0, 0.0, 0.0, -1.0, 0.0, 0.0, -1.0, 0.0, 0.0, -1.0, 0.0, 0.0, -1.0, 0.0, 0.0, 1.0, 0.0, 0.0, 1.0, 0.0, 0.0, 1.0, 0.0, 0.0, 1.0, 0.0, 0.0, 0.0, 1.0, 0.0, 0.0, 1.0, 0.0, 0.0, 1.0, 0.0, 0.0, 1.0, 0.0, 0.0, 1.0, 0.0, 0.0, 1.0, 0.0, 0.0, 1.0, 0.0, 0.0, 1.0, 1.0, 0.0, 0.0, 1.0, 0.0, 0.0, 1.0, 0.0, 0.0, 1.0, 0.0, 0.0, 1.0, 0.0, 0.0, 1.0, 0.0, 0.0, 1.0, 0.0, 0.0, 1.0, 0.0, 0.0, 0.0, 0.0, -1.0, 0.0, 0.0, -1.0, 0.0, 0.0, -1.0, 0.0, 0.0, -1.0, 0.0, 0.0, 1.0, 0.0, 0.0, 1.0, 6.471e-08, 0.0, 1.0, 6.471e-08, 0.0, 1.0, 0.0, 0.0, -1.0, 0.0, 0.0, -1.0, -4.38e-09, 0.0, -1.0, -4.38e-09, 0.0, -1.0, 1.0, 4.497e-07, 0.0, 1.0, 0.0, 0.0, 1.0, 0.0, 0.0, 1.0, 7.215e-07, 0.0, -1.0, 0.0, 0.0, -1.0, 0.0, 0.0, -1.0, 0.0, 0.0, -1.0, 0.0, 0.0, -1.0, 0.0, 0.0, -1.0, 0.0, 0.0, -1.0, 0.0, 0.0, -1.0, 0.0, 0.0, 1.0, -4.007e-07, 0.0, 1.0, 0.0, 0.0, 1.0, 0.0, 0.0, 1.0, -6.428e-07, 0.0, 0.0, 0.0, 1.0, 0.0, 0.0, 1.0, 0.0, 0.0, 1.0, 0.0, 0.0, 1.0, 1.0, 0.0, 0.0, 1.0, 0.0, 0.0, 1.0, 0.0, 0.0, 1.0, 0.0, 0.0, 0.0, 0.0, -1.0, 0.0, 0.0, -1.0, 0.0, 0.0, -1.0, 0.0, 0.0, -1.0, 6.471e-08, 0.0, 1.0, 6.471e-08, 0.0, 1.0, 6.471e-08, 0.0, 1.0, 6.471e-08, 0.0, 1.0, -4.38e-09, 0.0, -1.0, -4.38e-09, 0.0, -1.0, -4.38e-09, 0.0, -1.0, -4.38e-09, 0.0, -1.0, 1.0, 0.0, 0.0, 1.0, 0.0, 0.0, 1.0, 0.0, 0.0, 1.0, 0.0, 0.0, 1.0, 0.0, 0.0, 1.0, 0.0, 0.0, 1.0, 0.0, 0.0, 1.0, 0.0, 0.0, -1.0, 0.0, 0.0, -1.0, 0.0, 0.0, -1.0, 0.0, 0.0, -1.0, 0.0, 0.0, -1.0, 0.0, 0.0, -1.0, 0.0, 0.0, -1.0, 0.0, 0.0, -1.0, 0.0, 0.0, 1.0, 0.0, 0.0, 1.0, 0.0, 0.0, 1.0, 0.0, 0.0, 1.0, 0.0, 0.0, 0.0, 1.0, 0.0, 0.0, 1.0, 0.0, 0.0, 1.0, 0.0, 0.0, 1.0, 0.0, 0.0, -1.0, 0.0, 0.0, -1.0, 0.0, 0.0, -1.0, 0.0, 0.0, -1.0, 0.0, 1.0, 0.0, 0.0, 1.0, 0.0, 0.0, 1.0, 0.0, 0.0, 1.0, 0.0, 0.0, 1.0, 0.0, 0.0, 1.0, -3.441e-07, 0.0, 1.0, -5.214e-07, 0.0, 1.0, 0.0, 0.0, 1.0, 6.448e-07, 0.0, 1.0, 7.874e-07, 0.0, 1.0, 5.197e-07, 0.0, 1.0, 5.198e-07, 0.0, 0.0, -1.0, 0.0, 0.0, -1.0, 0.0, 0.0, -1.0, 0.0, 0.0, -1.0, 0.0, 0.0, 1.0, 0.0, 0.0, 1.0, 0.0, 0.0, 1.0, 0.0, 0.0, 1.0, 0.0, -1.0, 0.0, 0.0, -1.0, 0.0, 0.0, -1.0, 0.0, 0.0, -1.0, 0.0, 0.0, -1.0, 0.0, 0.0, -1.0, 0.0, 0.0, -1.0, 0.0, 0.0, -1.0, 0.0, 0.0, 0.0, 1.0, 0.0, 0.0, 1.0, 0.0, 0.0, 1.0, 0.0, 0.0, 1.0, 0.0, 0.0, -1.0, 0.0, 0.0, -1.0, 0.0, 0.0, -1.0, 0.0, 0.0, -1.0, 0.0, 1.0, 4.007e-07, 0.0, 1.0, 6.448e-07, 0.0, 1.0, 5.198e-07, 0.0, 1.0, 6.428e-07, 0.0, 1.0, 0.0, 0.0, 1.0, 0.0, 0.0, 1.0, 0.0, 0.0, 1.0, 0.0, 0.0, 0.0, -1.0, 0.0, 0.0, -1.0, 0.0, 0.0, -1.0, 0.0, 0.0, -1.0, 0.0, 1.0, 0.0, 0.0, 1.0, 0.0, 0.0, 1.0, 0.0, 0.0, 1.0, 0.0, 0.0, -1.0, 0.0, 0.0, -1.0, 0.0, 0.0, -1.0, 0.0, 0.0, -1.0, 0.0, 0.0, -1.0, 0.0, 0.0, -1.0, 0.0, 0.0, -1.0, 0.0, 0.0, -1.0, 0.0, 0.0, 1.0, 0.0, 0.0, 1.0, 0.0, 0.0, 1.0, 0.0, 0.0, 1.0, 0.0, 0.0, 0.0, 1.0, 0.0, 0.0, 1.0, 0.0, 0.0, 1.0, 0.0, 0.0, 1.0, 0.0, 1.0, -3.441e-07, 0.0, 1.0, -1.031e-06, 0.0, 1.0, -9.99e-07, 0.0, 1.0, -5.214e-07, 0.0, -0.9094, 0.0, 0.4159, -0.9094, 0.0, 0.4159, -0.9094, 0.0, 0.4159, -0.9094, 0.0, 0.4159, 0.5857, 0.0, -0.8106, 0.5857, 0.0, -0.8106, 0.5857, 0.0, -0.8106, 0.5857, 0.0, -0.8106, 0.001687, -0.9999, 0.01089, 0.001687, -0.9999, 0.01089, 0.001687, -0.9999, 0.01089, 0.001687, -0.9999, 0.01089, -0.002405, 0.9999, -0.01552, -0.002405, 0.9999, -0.01552, -0.002405, 0.9999, -0.01552, -0.002405, 0.9999, -0.01552])] * 3)])
me_cylinder_002 = bpy.data.meshes.new('Cylinder.002')
me_cylinder_002.from_pydata([(0.0, 0.7676, -0.6), (0.0, 0.7682, 0.6), (0.1951, 0.7546, -0.6), (0.1951, 0.7552, 0.6), (0.3827, 0.7159, -0.6), (0.3827, 0.7165, 0.6), (0.5556, 0.6532, -0.6), (0.5556, 0.6538, 0.6), (0.7071, 0.5687, -0.6), (0.7071, 0.5693, 0.6), (0.8315, 0.4685, -0.6), (0.8315, 0.4664, 0.6), (0.9061, 0.4091, -0.6), (0.8315, 0.4664, 0.6), (0.9622, 0.3497, -0.6), (-0.8696, 0.3497, -0.6), (-0.8696, 0.3497, 0.6), (-0.9239, 0.5375, -0.6), (-0.9239, 0.5381, 0.6), (-0.8315, 0.5906, -0.6), (-0.8315, 0.5912, 0.6), (-0.7071, 0.6342, -0.6), (-0.7071, 0.6348, 0.6), (-0.5556, 0.6769, -0.6), (-0.5556, 0.6775, 0.6), (-0.3827, 0.7159, -0.6), (-0.3827, 0.7165, 0.6), (-0.1951, 0.7546, -0.6), (-0.1951, 0.7552, 0.6), (0.0, 0.8963, 0.04612), (0.1951, 0.8833, 0.04612), (0.3827, 0.8446, 0.04612), (0.5556, 0.7819, 0.04612), (0.7071, 0.6974, 0.04612), (0.8315, 0.5945, 0.04612), (0.9239, 0.4771, 0.04612), (0.9622, 0.3497, 0.04612), (-0.9435, 0.3497, 0.04612), (-0.9978, 0.6663, 0.04612), (-0.8315, 0.7193, 0.04612), (-0.7071, 0.763, 0.04612), (-0.5556, 0.8057, 0.04612), (-0.3827, 0.8446, 0.04612), (-0.1951, 0.8833, 0.04612), (0.1951, 0.8833, -0.0965), (0.3827, 0.8446, -0.0965), (0.5556, 0.7819, -0.0965), (0.7071, 0.6974, -0.0965), (0.8315, 0.5945, -0.0965), (0.9239, 0.4771, -0.0965), (0.9622, 0.3497, -0.0965), (-0.9435, 0.3497, -0.0965), (-0.9978, 0.6663, -0.0965), (-0.8315, 0.7193, -0.0965), (-0.7071, 0.763, -0.0965), (-0.5556, 0.8057, -0.0965), (-0.3827, 0.8446, -0.0965), (-0.1951, 0.8833, -0.0965), (0.0, 0.8963, -0.0965), (0.0, 0.8963, 0.4578), (0.1951, 0.8833, 0.4578), (0.3827, 0.8446, 0.4578), (0.5556, 0.7819, 0.4578), (0.7071, 0.6974, 0.4578), (0.8315, 0.5945, 0.4578), (0.9239, 0.4771, 0.4578), (0.9622, 0.3497, 0.4578), (-0.8996, 0.3497, 0.4578), (-0.9539, 0.6663, 0.4578), (-0.8315, 0.7193, 0.4578), (-0.7071, 0.763, 0.4578), (-0.5556, 0.8057, 0.4578), (-0.3827, 0.8446, 0.4578), (-0.1951, 0.8833, 0.4578), (0.1951, 0.8833, -0.4442), (0.3827, 0.8446, -0.4442), (0.5556, 0.7819, -0.4442), (0.7071, 0.6974, -0.4442), (0.8315, 0.5945, -0.4442), (0.9239, 0.4771, -0.4442), (0.9622, 0.3497, -0.4442), (-0.8996, 0.3497, -0.4442), (-0.9539, 0.6663, -0.4442), (-0.8315, 0.7193, -0.4442), (-0.7071, 0.763, -0.4442), (-0.5556, 0.8057, -0.4442), (-0.3827, 0.8446, -0.4442), (-0.1951, 0.8833, -0.4442), (0.0, 0.8963, -0.4442), (-0.3671, 0.7882, 0.04612), (-0.1795, 0.8268, 0.04612), (-0.54, 0.8971, 0.04612), (-0.6915, 0.8544, 0.04612), (-0.8159, 0.6628, 0.04612), (-0.9822, 0.6098, 0.04612), (-0.9822, 0.6098, -0.0965), (-0.8159, 0.6628, -0.0965), (-0.6915, 0.8544, -0.0965), (-0.54, 0.8971, -0.0965), (-0.3671, 0.7882, -0.0965), (-0.1795, 0.8268, -0.0965), (-0.4879, 0.6922, -0.6), (-0.4879, 0.6928, 0.6), (-0.4879, 0.8209, 0.04612), (-0.4879, 0.8209, -0.0965), (-0.4879, 0.8209, 0.4578), (-0.4879, 0.8209, -0.4442), (-0.4723, 0.8532, 0.04612), (-0.4723, 0.8532, -0.0965), (-0.7677, 0.613, -0.6), (-0.7677, 0.6136, 0.6), (-0.7677, 0.7417, 0.04612), (-0.7677, 0.7417, -0.0965), (-0.7677, 0.7417, 0.4578), (-0.7677, 0.7417, -0.4442), (-0.7521, 0.7739, 0.04612), (-0.7521, 0.7739, -0.0965), (0.9604, 0.3497, 0.6), (0.9061, 0.408, 0.6)], [], [(59, 1, 3, 60), (60, 3, 5, 61), (61, 5, 7, 62), (62, 7, 9, 63), (63, 9, 11, 64), (0, 2, 4, 6, 8, 10, 12, 14, 15, 17, 19, 109, 21, 23, 101, 25, 27), (67, 16, 18, 68), (68, 18, 20, 69), (113, 110, 22, 70), (70, 22, 24, 71), (105, 102, 26, 72), (72, 26, 28, 73), (73, 28, 1, 59), (57, 43, 29, 58), (57, 56, 99, 100), (43, 57, 100, 90), (40, 41, 91, 92), (53, 52, 95, 96), (104, 55, 98, 108), (51, 37, 38, 52), (65, 66, 36, 35), (48, 34, 35, 49), (47, 33, 34, 48), (46, 32, 33, 47), (45, 31, 32, 46), (44, 30, 31, 45), (58, 29, 30, 44), (88, 58, 44, 74), (74, 44, 45, 75), (75, 45, 46, 76), (76, 46, 47, 77), (77, 47, 48, 78), (78, 48, 49, 79), (3, 1, 28, 26, 102, 24, 22, 110, 20, 18, 16, 117, 118, 13, 11, 9, 7, 5), (81, 51, 52, 82), (82, 52, 53, 83), (114, 112, 54, 84), (84, 54, 55, 85), (106, 104, 56, 86), (86, 56, 57, 87), (87, 57, 58, 88), (43, 73, 59, 29), (42, 72, 73, 43), (103, 105, 72, 42), (40, 70, 71, 41), (111, 113, 70, 40), (38, 68, 69, 39), (37, 67, 68, 38), (36, 50, 49, 35), (34, 64, 65, 35), (33, 63, 64, 34), (32, 62, 63, 33), (31, 61, 62, 32), (30, 60, 61, 31), (29, 59, 60, 30), (27, 87, 88, 0), (25, 86, 87, 27), (101, 106, 86, 25), (21, 84, 85, 23), (109, 114, 84, 21), (17, 82, 83, 19), (15, 81, 82, 17), (80, 79, 49, 50), (78, 79, 12, 10), (8, 77, 78, 10), (6, 76, 77, 8), (4, 75, 76, 6), (2, 74, 75, 4), (0, 88, 74, 2), (79, 80, 14, 12), (99, 89, 90, 100), (108, 107, 89, 99), (97, 92, 91, 98), (116, 115, 92, 97), (95, 94, 93, 96), (111, 40, 92, 115), (39, 111, 93), (42, 43, 90, 89), (55, 54, 97, 98), (52, 38, 94, 95), (38, 39, 93, 94), (107, 103, 89), (41, 103, 107, 91), (98, 91, 107, 108), (23, 85, 106, 101), (41, 71, 105, 103), (85, 55, 104, 106), (56, 104, 99), (71, 24, 102, 105), (54, 112, 116, 97), (53, 96, 112), (96, 93, 115, 116), (19, 83, 114, 109), (39, 69, 113, 111), (83, 53, 112, 114), (69, 20, 110, 113), (103, 42, 89), (108, 99, 104), (116, 112, 96), (115, 93, 111), (117, 66, 65, 118), (65, 64, 13, 118)])
me_cylinder_002.polygons.foreach_set('material_index', [0, 0, 0, 0, 0, 0, 0, 0, 0, 0, 0, 0, 0, 0, 0, 0, 1, 0, 1, 0, 0, 0, 0, 0, 0, 0, 0, 0, 0, 0, 0, 0, 0, 0, 0, 0, 0, 0, 0, 0, 0, 0, 0, 0, 0, 0, 0, 0, 0, 0, 0, 0, 0, 0, 0, 0, 0, 0, 0, 0, 0, 0, 0, 0, 0, 0, 0, 0, 0, 0, 0, 1, 1, 1, 0, 1, 0, 0, 1, 0, 0, 1, 1, 1, 0, 0, 0, 0, 0, 1, 0, 1, 0, 0, 0, 0, 0, 1, 1, 1, 0, 0])
_uv = me_cylinder_002.uv_layers.new(name='UVMap')
_uv.uv.foreach_set('vector', [0.0, 0.0, 1.0, 0.0, 1.0, 1.0, 0.0, 1.0, 0.0, 0.0, 1.0, 0.0, 1.0, 1.0, 0.0, 1.0, 0.0, 0.0, 1.0, 0.0, 1.0, 1.0, 0.0, 1.0, 0.0, 0.0, 1.0, 0.0, 1.0, 1.0, 0.0, 1.0, 0.0, 0.0, 1.0, 0.0, 1.0, 1.0, 0.0, 1.0, 0.5, 1.0, 0.6806, 0.9662, 0.8368, 0.8695, 0.9476, 0.7229, 0.9979, 0.5461, 0.9809, 0.3632, 0.899, 0.1987, 0.7632, 0.07489, 0.5919, 0.008513, 0.4081, 0.008513, 0.2368, 0.07489, 0.101, 0.1987, 0.01909, 0.3632, 0.002133, 0.5461, 0.05242, 0.7229, 0.1632, 0.8695, 0.3194, 0.9662, 0.0, 0.0, 1.0, 0.0, 1.0, 1.0, 0.0, 1.0, 0.0, 0.0, 1.0, 0.0, 1.0, 1.0, 0.0, 1.0, 0.0, 0.0, 1.0, 0.0, 1.0, 1.0, 0.0, 1.0, 0.0, 0.0, 1.0, 0.0, 1.0, 1.0, 0.0, 1.0, 0.0, 0.0, 1.0, 0.0, 1.0, 1.0, 0.0, 1.0, 0.0, 0.0, 1.0, 0.0, 1.0, 1.0, 0.0, 1.0, 0.0, 0.0, 1.0, 0.0, 1.0, 1.0, 0.0, 1.0, 0.0, 0.0, 1.0, 0.0, 1.0, 1.0, 0.0, 1.0, 0.0, 0.0, 1.0, 0.0, 1.0, 1.0, 0.0, 1.0, 0.0, 0.0, 1.0, 0.0, 1.0, 1.0, 0.0, 1.0, 0.0, 0.0, 1.0, 0.0, 1.0, 1.0, 0.0, 1.0, 0.0, 0.0, 1.0, 0.0, 1.0, 1.0, 0.0, 1.0, 0.0, 0.0, 1.0, 0.0, 1.0, 1.0, 0.0, 1.0, 0.0, 0.0, 1.0, 0.0, 1.0, 1.0, 0.0, 1.0, 0.0, 0.0, 1.0, 0.0, 1.0, 1.0, 0.0, 1.0, 0.0, 0.0, 1.0, 0.0, 1.0, 1.0, 0.0, 1.0, 0.0, 0.0, 1.0, 0.0, 1.0, 1.0, 0.0, 1.0, 0.0, 0.0, 1.0, 0.0, 1.0, 1.0, 0.0, 1.0, 0.0, 0.0, 1.0, 0.0, 1.0, 1.0, 0.0, 1.0, 0.0, 0.0, 1.0, 0.0, 1.0, 1.0, 0.0, 1.0, 0.0, 0.0, 1.0, 0.0, 1.0, 1.0, 0.0, 1.0, 0.0, 0.0, 1.0, 0.0, 1.0, 1.0, 0.0, 1.0, 0.0, 0.0, 1.0, 0.0, 1.0, 1.0, 0.0, 1.0, 0.0, 0.0, 1.0, 0.0, 1.0, 1.0, 0.0, 1.0, 0.0, 0.0, 1.0, 0.0, 1.0, 1.0, 0.0, 1.0, 0.0, 0.0, 1.0, 0.0, 1.0, 1.0, 0.0, 1.0, 0.0, 0.0, 1.0, 0.0, 1.0, 1.0, 0.0, 1.0, 0.5, 1.0, 0.671, 0.9698, 0.8214, 0.883, 0.933, 0.75, 0.9924, 0.5868, 0.9924, 0.4132, 0.933, 0.25, 0.8214, 0.117, 0.671, 0.03015, 0.5, 0.0, 0.329, 0.03015, 0.1786, 0.117, 0.06699, 0.25, 0.007596, 0.4132, 0.007596, 0.5868, 0.06699, 0.75, 0.1786, 0.883, 0.329, 0.9698, 0.0, 0.0, 1.0, 0.0, 1.0, 1.0, 0.0, 1.0, 0.0, 0.0, 1.0, 0.0, 1.0, 1.0, 0.0, 1.0, 0.0, 0.0, 1.0, 0.0, 1.0, 1.0, 0.0, 1.0, 0.0, 0.0, 1.0, 0.0, 1.0, 1.0, 0.0, 1.0, 0.0, 0.0, 1.0, 0.0, 1.0, 1.0, 0.0, 1.0, 0.0, 0.0, 1.0, 0.0, 1.0, 1.0, 0.0, 1.0, 0.0, 0.0, 1.0, 0.0, 1.0, 1.0, 0.0, 1.0, 0.0, 0.0, 1.0, 0.0, 1.0, 1.0, 0.0, 1.0, 0.0, 0.0, 1.0, 0.0, 1.0, 1.0, 0.0, 1.0, 0.0, 0.0, 1.0, 0.0, 1.0, 1.0, 0.0, 1.0, 0.0, 0.0, 1.0, 0.0, 1.0, 1.0, 0.0, 1.0, 0.0, 0.0, 1.0, 0.0, 1.0, 1.0, 0.0, 1.0, 0.0, 0.0, 1.0, 0.0, 1.0, 1.0, 0.0, 1.0, 0.0, 0.0, 1.0, 0.0, 1.0, 1.0, 0.0, 1.0, 0.0, 0.0, 1.0, 0.0, 1.0, 1.0, 0.0, 1.0, 0.0, 0.0, 1.0, 0.0, 1.0, 1.0, 0.0, 1.0, 0.0, 0.0, 1.0, 0.0, 1.0, 1.0, 0.0, 1.0, 0.0, 0.0, 1.0, 0.0, 1.0, 1.0, 0.0, 1.0, 0.0, 0.0, 1.0, 0.0, 1.0, 1.0, 0.0, 1.0, 0.0, 0.0, 1.0, 0.0, 1.0, 1.0, 0.0, 1.0, 0.0, 0.0, 1.0, 0.0, 1.0, 1.0, 0.0, 1.0, 0.0, 0.0, 1.0, 0.0, 1.0, 1.0, 0.0, 1.0, 0.0, 0.0, 1.0, 0.0, 1.0, 1.0, 0.0, 1.0, 0.0, 0.0, 1.0, 0.0, 1.0, 1.0, 0.0, 1.0, 0.0, 0.0, 1.0, 0.0, 1.0, 1.0, 0.0, 1.0, 0.0, 0.0, 1.0, 0.0, 1.0, 1.0, 0.0, 1.0, 0.0, 0.0, 1.0, 0.0, 1.0, 1.0, 0.0, 1.0, 0.0, 0.0, 1.0, 0.0, 1.0, 1.0, 0.0, 1.0, 0.0, 0.0, 1.0, 0.0, 1.0, 1.0, 0.0, 1.0, 0.0, 0.0, 1.0, 0.0, 1.0, 1.0, 0.0, 1.0, 0.0, 0.0, 1.0, 0.0, 1.0, 1.0, 0.0, 1.0, 0.0, 0.0, 1.0, 0.0, 1.0, 1.0, 0.0, 1.0, 0.0, 0.0, 1.0, 0.0, 1.0, 1.0, 0.0, 1.0, 0.0, 0.0, 1.0, 0.0, 1.0, 1.0, 0.0, 1.0, 0.0, 0.0, 1.0, 0.0, 1.0, 1.0, 0.0, 1.0, 0.0, 0.0, 1.0, 0.0, 1.0, 1.0, 0.0, 1.0, 0.0, 0.0, 1.0, 0.0, 1.0, 1.0, 0.0, 1.0, 0.0, 0.0, 1.0, 0.0, 1.0, 1.0, 0.0, 1.0, 0.0, 0.0, 1.0, 0.0, 1.0, 1.0, 0.0, 1.0, 0.0, 0.0, 1.0, 0.0, 1.0, 1.0, 0.0, 1.0, 0.0, 0.0, 1.0, 0.0, 1.0, 1.0, 0.0, 1.0, 0.0, 0.0, 1.0, 0.0, 1.0, 1.0, 0.0, 1.0, 0.0, 0.0, 1.0, 0.0, 1.0, 1.0, 0.0, 0.0, 1.0, 0.0, 1.0, 1.0, 0.0, 1.0, 0.0, 0.0, 1.0, 0.0, 1.0, 1.0, 0.0, 1.0, 0.0, 0.0, 1.0, 0.0, 1.0, 1.0, 0.0, 1.0, 0.0, 0.0, 1.0, 0.0, 1.0, 1.0, 0.0, 1.0, 0.0, 0.0, 1.0, 0.0, 1.0, 1.0, 0.0, 0.0, 1.0, 0.0, 1.0, 1.0, 0.0, 1.0, 0.0, 0.0, 1.0, 0.0, 1.0, 1.0, 0.0, 1.0, 0.0, 0.0, 1.0, 0.0, 1.0, 1.0, 0.0, 1.0, 0.0, 0.0, 1.0, 0.0, 1.0, 1.0, 0.0, 1.0, 0.0, 0.0, 1.0, 0.0, 1.0, 1.0, 0.0, 1.0, 0.0, 0.0, 1.0, 0.0, 1.0, 1.0, 0.0, 0.0, 1.0, 0.0, 1.0, 1.0, 0.0, 1.0, 0.0, 0.0, 1.0, 0.0, 1.0, 1.0, 0.0, 1.0, 0.0, 0.0, 1.0, 0.0, 1.0, 1.0, 0.0, 0.0, 1.0, 0.0, 1.0, 1.0, 0.0, 1.0, 0.0, 0.0, 1.0, 0.0, 1.0, 1.0, 0.0, 1.0, 0.0, 0.0, 1.0, 0.0, 1.0, 1.0, 0.0, 1.0, 0.0, 0.0, 1.0, 0.0, 1.0, 1.0, 0.0, 1.0, 0.0, 0.0, 1.0, 0.0, 1.0, 1.0, 0.0, 1.0, 0.0, 0.0, 1.0, 0.0, 1.0, 1.0, 0.0, 0.0, 1.0, 0.0, 1.0, 1.0, 0.0, 0.0, 1.0, 0.0, 1.0, 1.0, 0.0, 0.0, 1.0, 0.0, 1.0, 1.0, 0.0, 0.0, 1.0, 0.0, 1.0, 1.0, 0.0, 1.0, 0.0, 0.0, 1.0, 0.0, 1.0, 1.0, 0.0, 1.0])
me_cylinder_002.materials.append(mat_material_005)
me_cylinder_002.materials.append(mat_material_011)
me_cylinder_002.use_remesh_preserve_volume = False
me_cylinder_002.use_remesh_preserve_attributes = False
me_cylinder_002.use_mirror_vertex_groups = False
me_cylinder_002.update()
me_cube_002 = bpy.data.meshes.new('Cube.002')
me_cube_002.from_pydata([(-1.0, -1.01, 0.277), (-1.0, -1.0, 1.0), (-1.0, 0.9986, -0.02406), (-1.0, 1.0, 1.0), (1.0, -1.01, 0.277), (1.0, -1.0, 1.0), (1.0, 0.9986, -0.02406), (1.0, 1.0, 1.0), (-1.0, -0.7593, -0.02406), (1.0, -0.7593, -0.02406), (-0.6, -1.01, 0.277), (-0.6, -0.9052, -0.1848), (0.6, -1.01, 0.277), (0.6, -0.9052, -0.1848), (0.8, -1.01, 0.277), (0.8, -0.9052, -0.1848), (-0.8, -0.9052, -0.1848), (-0.8, -1.01, 0.277), (-0.8, -0.9771, -1.84), (-0.6, -0.9771, -1.84), (-0.6, -0.8853, -1.778), (0.8, -0.8853, -1.778), (0.6, -0.8853, -1.778), (0.6, -0.9771, -1.84), (0.8, -0.9771, -1.84), (-0.8, -0.8853, -1.778)], [], [(0, 1, 3, 2, 8), (15, 9, 4, 14), (3, 7, 6, 2), (6, 9, 15, 13, 11, 16, 8, 2), (12, 13, 22, 23), (11, 13, 12, 10), (5, 1, 0, 17, 10, 12, 14, 4), (10, 17, 18, 19), (6, 7, 5, 4, 9), (3, 1, 5, 7), (8, 16, 17, 0), (25, 20, 19, 18), (22, 21, 24, 23), (11, 10, 19, 20), (16, 11, 20, 25), (14, 12, 23, 24), (15, 14, 24, 21), (17, 16, 25, 18), (13, 15, 21, 22)])
me_cube_002.polygons.foreach_set('material_index', [0, 0, 0, 0, 0, 0, 0, 0, 0, 1, 0, 0, 0, 0, 0, 0, 0, 0, 0])
_uv = me_cube_002.uv_layers.new(name='UVMap')
_uv.uv.foreach_set('vector', [0.0, 0.0, 1.0, 0.0, 1.0, 1.0, 0.0, 1.0, 0.0, 1.0, 0.0, 0.0, 1.0, 0.0, 1.0, 1.0, 0.0, 1.0, 1.0, 0.0, 1.0, 1.0, 0.0, 1.0, 0.0, 0.0, 1.0, 0.0, 1.0, 1.0, 1.0, 1.0, 1.0, 1.0, 1.0, 1.0, 1.0, 1.0, 0.0, 1.0, 0.0, 0.0, 0.0, 0.0, 1.0, 0.0, 1.0, 1.0, 0.0, 1.0, 0.0, 0.0, 1.0, 0.0, 1.0, 1.0, 0.0, 1.0, 1.0, 0.0, 1.0, 1.0, 0.0, 1.0, 0.0, 1.0, 0.0, 1.0, 0.0, 1.0, 0.0, 1.0, 0.0, 0.0, 0.0, 0.0, 1.0, 0.0, 1.0, 1.0, 0.0, 1.0, 0.0, 0.0, 1.0, 0.0, 1.0, 1.0, 0.0, 1.0, 0.0, 1.0, 1.0, 0.0, 1.0, 1.0, 0.0, 1.0, 0.0, 0.0, 0.0, 0.0, 1.0, 0.0, 1.0, 1.0, 0.0, 1.0, 0.0, 0.0, 1.0, 0.0, 1.0, 1.0, 0.0, 1.0, 0.0, 0.0, 1.0, 0.0, 1.0, 1.0, 0.0, 1.0, 0.0, 0.0, 1.0, 0.0, 1.0, 1.0, 0.0, 1.0, 0.0, 0.0, 1.0, 0.0, 1.0, 1.0, 0.0, 1.0, 0.0, 0.0, 1.0, 0.0, 1.0, 1.0, 0.0, 1.0, 0.0, 0.0, 1.0, 0.0, 1.0, 1.0, 0.0, 1.0, 0.0, 0.0, 1.0, 0.0, 1.0, 1.0, 0.0, 1.0, 0.0, 0.0, 1.0, 0.0, 1.0, 1.0, 0.0, 1.0])
me_cube_002.materials.append(mat_material_006)
me_cube_002.materials.append(mat_material_007)
me_cube_002.use_remesh_preserve_volume = False
me_cube_002.use_remesh_preserve_attributes = False
me_cube_002.use_mirror_vertex_groups = False
me_cube_002.update()
me_cube_000 = bpy.data.meshes.new('Cube.000')
me_cube_000.from_pydata([(0.24, -0.5, -0.5), (0.24, -0.5, 0.5), (0.24, 0.5, -0.5), (0.24, 0.5, 0.5), (-0.24, -0.5, -0.5), (-0.24, -0.5, 0.5), (-0.24, 0.5, -0.5), (-0.24, 0.5, 0.5)], [], [(0, 2, 3, 1), (2, 6, 7, 3), (6, 4, 5, 7), (4, 0, 1, 5), (2, 0, 4, 6), (7, 5, 1, 3)])
_uv = me_cube_000.uv_layers.new(name='UVMap')
_uv.uv.foreach_set('vector', [0.62, 0.75, 0.37, 0.75, 0.37, 0.9999, 0.62, 0.9999, 0.37, 0.75, 0.25, 0.75, 0.25, 0.9999, 0.37, 0.9999, 0.25, 0.75, 7.873e-05, 0.75, 7.874e-05, 0.9999, 0.25, 0.9999, 0.25, 0.5, 0.37, 0.5, 0.37, 0.25, 0.25, 0.25, 0.37, 0.75, 0.37, 0.5, 0.25, 0.5, 0.25, 0.75, 0.25, 7.879e-05, 0.25, 0.25, 0.37, 0.25, 0.37, 7.873e-05])
me_cube_000.materials.append(mat_material_012)
me_cube_000.use_remesh_preserve_volume = False
me_cube_000.use_remesh_preserve_attributes = False
me_cube_000.use_mirror_vertex_groups = False
me_cube_000.update()
me_cube_001 = bpy.data.meshes.new('Cube.001')
me_cube_001.from_pydata([(-1.0, -1.01, 0.277), (-1.0, -1.0, 1.0), (-1.0, 0.9986, -0.02406), (-1.0, 1.0, 1.0), (1.0, -1.01, 0.277), (1.0, -1.0, 1.0), (1.0, 0.9986, -0.02406), (1.0, 1.0, 1.0), (-1.0, -0.7593, -0.02406), (1.0, -0.7593, -0.02406), (-0.6, -1.01, 0.277), (-0.6, -0.9052, -0.1848), (0.6, -1.01, 0.277), (0.6, -0.9052, -0.1848), (0.8, -1.01, 0.277), (0.8, -0.9052, -0.1848), (-0.8, -0.9052, -0.1848), (-0.8, -1.01, 0.277), (-0.8, -0.9771, -1.84), (-0.6, -0.9771, -1.84), (-0.6, -0.8853, -1.778), (0.8, -0.8853, -1.778), (0.6, -0.8853, -1.778), (0.6, -0.9771, -1.84), (0.8, -0.9771, -1.84), (-0.8, -0.8853, -1.778)], [], [(0, 1, 3, 2, 8), (15, 9, 4, 14), (3, 7, 6, 2), (6, 9, 15, 13, 11, 16, 8, 2), (12, 13, 22, 23), (11, 13, 12, 10), (5, 1, 0, 17, 10, 12, 14, 4), (10, 17, 18, 19), (6, 7, 5, 4, 9), (3, 1, 5, 7), (8, 16, 17, 0), (25, 20, 19, 18), (22, 21, 24, 23), (11, 10, 19, 20), (16, 11, 20, 25), (14, 12, 23, 24), (15, 14, 24, 21), (17, 16, 25, 18), (13, 15, 21, 22)])
me_cube_001.polygons.foreach_set('material_index', [0, 0, 0, 0, 0, 0, 0, 0, 0, 1, 0, 0, 0, 0, 0, 0, 0, 0, 0])
_uv = me_cube_001.uv_layers.new(name='UVMap')
_uv.uv.foreach_set('vector', [0.0, 0.0, 1.0, 0.0, 1.0, 1.0, 0.0, 1.0, 0.0, 1.0, 0.0, 0.0, 1.0, 0.0, 1.0, 1.0, 0.0, 1.0, 1.0, 0.0, 1.0, 1.0, 0.0, 1.0, 0.0, 0.0, 1.0, 0.0, 1.0, 1.0, 1.0, 1.0, 1.0, 1.0, 1.0, 1.0, 1.0, 1.0, 0.0, 1.0, 0.0, 0.0, 0.0, 0.0, 1.0, 0.0, 1.0, 1.0, 0.0, 1.0, 0.0, 0.0, 1.0, 0.0, 1.0, 1.0, 0.0, 1.0, 1.0, 0.0, 1.0, 1.0, 0.0, 1.0, 0.0, 1.0, 0.0, 1.0, 0.0, 1.0, 0.0, 1.0, 0.0, 0.0, 0.0, 0.0, 1.0, 0.0, 1.0, 1.0, 0.0, 1.0, 0.0, 0.0, 1.0, 0.0, 1.0, 1.0, 0.0, 1.0, 0.0, 1.0, 1.0, 0.0, 1.0, 1.0, 0.0, 1.0, 0.0, 0.0, 0.0, 0.0, 1.0, 0.0, 1.0, 1.0, 0.0, 1.0, 0.0, 0.0, 1.0, 0.0, 1.0, 1.0, 0.0, 1.0, 0.0, 0.0, 1.0, 0.0, 1.0, 1.0, 0.0, 1.0, 0.0, 0.0, 1.0, 0.0, 1.0, 1.0, 0.0, 1.0, 0.0, 0.0, 1.0, 0.0, 1.0, 1.0, 0.0, 1.0, 0.0, 0.0, 1.0, 0.0, 1.0, 1.0, 0.0, 1.0, 0.0, 0.0, 1.0, 0.0, 1.0, 1.0, 0.0, 1.0, 0.0, 0.0, 1.0, 0.0, 1.0, 1.0, 0.0, 1.0, 0.0, 0.0, 1.0, 0.0, 1.0, 1.0, 0.0, 1.0])
me_cube_001.materials.append(mat_material_013)
me_cube_001.materials.append(mat_material_014)
me_cube_001.use_remesh_preserve_volume = False
me_cube_001.use_remesh_preserve_attributes = False
me_cube_001.use_mirror_vertex_groups = False
me_cube_001.update()

# ---- objects
ob_mousesx = bpy.data.objects.new('MouseSx', me_cylinder)
ob_monitorsx = bpy.data.objects.new('MonitorSx', me_cube_018)
ob_lamp = bpy.data.objects.new('Lamp', light_lamp)
ob_camera = bpy.data.objects.new('Camera', cam_camera)
ob_tavolo = bpy.data.objects.new('Tavolo', me_cube_004)
ob_pcsx = bpy.data.objects.new('PcSx', me_cube_017)
ob_monitordx = bpy.data.objects.new('MonitorDx', me_cube_019)
ob_mousedx = bpy.data.objects.new('MouseDx', me_cylinder_002)
ob_tastieradx = bpy.data.objects.new('TastieraDx', me_cube_002)
ob_pcsx_001 = bpy.data.objects.new('PcSx.001', me_cube_000)
ob_tastierasx = bpy.data.objects.new('TastieraSx', me_cube_001)

# ---- transforms, parenting, visibility, modifiers, constraints
ob_mousesx.location = (0.332, 0.5924, 2.011)
ob_mousesx.rotation_euler = (1.571, -0.0, 1.571)
ob_mousesx.scale = (0.2, 0.2, 0.2)
ob_mousesx.lineart.crease_threshold = 0.0
ob_monitorsx.location = (1.201, -0.4706, 2.107)
ob_monitorsx.rotation_euler = (-1.629e-07, -0.0, 1.571)
ob_monitorsx.scale = (0.05, 0.8, 0.45)
ob_monitorsx.color = (0.8, 0.8, 0.8, 1.0)
ob_monitorsx.lineart.crease_threshold = 0.0
ob_lamp.location = (-4.324, 2.187, 2.582)
ob_lamp.rotation_euler = (0.6503, 0.05522, 1.866)
ob_lamp.lock_rotations_4d = False
ob_lamp.empty_display_type = 'ARROWS'
ob_lamp.color = (0.0, 0.0, 0.0, 0.0)
ob_lamp.lineart.crease_threshold = 0.0
ob_camera.location = (7.481, -6.508, 5.344)
ob_camera.rotation_euler = (1.109, 0.0, 0.8149)
ob_camera.lock_rotations_4d = False
ob_camera.empty_display_type = 'ARROWS'
ob_camera.color = (0.0, 0.0, 0.0, 0.0)
ob_camera.display_type = 'WIRE'
ob_camera.lineart.crease_threshold = 0.0
ob_tavolo.location = (-2.2, 0.9, 1.0)
ob_tavolo.scale = (0.1, 0.1, 1.0)
ob_tavolo.lineart.crease_threshold = 0.0
ob_pcsx.location = (-2.431, 0.05309, 0.9201)
ob_pcsx.lineart.crease_threshold = 0.0
ob_monitordx.location = (-1.19, -0.4706, 2.107)
ob_monitordx.rotation_euler = (-1.629e-07, -0.0, 1.571)
ob_monitordx.scale = (0.05, 0.8, 0.45)
ob_monitordx.color = (0.8, 0.8, 0.8, 1.0)
ob_monitordx.lineart.crease_threshold = 0.0
ob_mousedx.location = (-2.064, 0.5924, 2.011)
ob_mousedx.rotation_euler = (1.571, -0.0, 1.571)
ob_mousedx.scale = (0.2, 0.2, 0.2)
ob_mousedx.lineart.crease_threshold = 0.0
ob_tastieradx.location = (-1.018, 0.5683, 2.124)
ob_tastieradx.rotation_euler = (-0.1208, -0.0, 0.0)
ob_tastieradx.scale = (0.7, 0.25, 0.04)
ob_tastieradx.lineart.crease_threshold = 0.0
ob_pcsx_001.location = (2.431, 0.05309, 0.9201)
ob_pcsx_001.lineart.crease_threshold = 0.0
ob_tastierasx.location = (1.377, 0.5683, 2.124)
ob_tastierasx.rotation_euler = (-0.1208, -0.0, 0.0)
ob_tastierasx.scale = (0.7, 0.25, 0.04)
ob_tastierasx.lineart.crease_threshold = 0.0

# ---- collection membership
col_collection_1.objects.link(ob_mousesx)
col_collection_1.objects.link(ob_monitorsx)
col_collection_1.objects.link(ob_lamp)
col_collection_1.objects.link(ob_camera)
col_collection_1.objects.link(ob_tavolo)
col_collection_1.objects.link(ob_pcsx)
col_collection_1.objects.link(ob_monitordx)
col_collection_1.objects.link(ob_mousedx)
col_collection_1.objects.link(ob_tastieradx)
col_collection_1.objects.link(ob_pcsx_001)
col_collection_1.objects.link(ob_tastierasx)

# ---- scene / render settings (as saved in the file)
scene.camera = ob_camera
scene.frame_start = 1; scene.frame_end = 250; scene.frame_set(1)
scene.render.engine = 'BLENDER_EEVEE_NEXT'
scene.render.resolution_percentage = 50
scene.render.dither_intensity = 0.0
scene.cycles.use_denoising = False
scene.cycles.samples = 128
scene.cycles.sampling_pattern = 'TABULATED_SOBOL'
scene.cycles.light_sampling_threshold = 0.0
scene.cycles.use_adaptive_sampling = False
scene.cycles.use_light_tree = False
scene.cycles.blur_glossy = 0.0
scene.cycles.sample_clamp_indirect = 0.0
scene.view_settings.view_transform = 'Standard'
bpy.context.view_layer.update()
